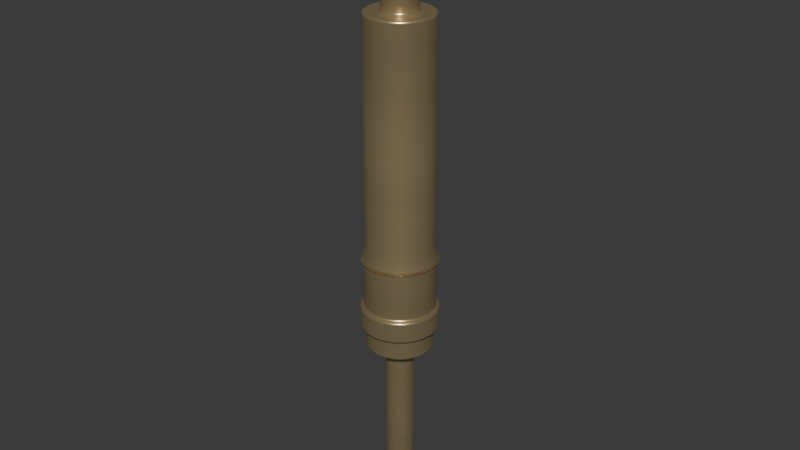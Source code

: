# Source: PogoPinHeader_1x1_Drill0_48mm.blend  (saved by Blender 4.1.24; exported with 4.5.12 LTS)
import bpy
from mathutils import Matrix  # noqa: F401  (used for matrix-valued properties, if any)

bpy.ops.wm.read_factory_settings(use_empty=True)
scene = bpy.context.scene
scene.name = 'Scene'

# ---- collections
col_collection = bpy.data.collections.new('Collection'); scene.collection.children.link(col_collection)

# ---- materials (node trees are filled in below, after node groups)
mat_metal_pins_gold = bpy.data.materials.new('metal_pins_gold')
mat_metal_pins_gold.use_transparent_shadow = False
mat_metal_pins_gold.preview_render_type = 'CUBE'

# ---- material node trees
mat_metal_pins_gold.use_nodes = True; mat_metal_pins_gold.node_tree.nodes.clear()
_N = mat_metal_pins_gold.node_tree.nodes; _L = mat_metal_pins_gold.node_tree.links
n0 = _N.new('ShaderNodeMapping'); n0.name = 'Mapping'; n0.location = (-1447, -91)
n0.inputs[3].default_value = (4.8, 1.2, 1.1)
n1 = _N.new('ShaderNodeBsdfPrincipled'); n1.name = 'Principled BSDF'; n1.location = (-560, 254)
n1.distribution = 'GGX'
n1.subsurface_method = 'BURLEY'
n1.inputs[1].default_value = 0.7818
n1.inputs[2].default_value = 0.2886
n1.inputs[3].default_value = 1.45
n1.inputs[13].default_value = 0.0
n1.inputs[27].default_value = (0.0, 0.0, 0.0, 1.0)
n1.inputs[28].default_value = 1.0
n2 = _N.new('ShaderNodeOutputMaterial'); n2.name = 'Material Output.002'; n2.location = (-205, 253)
n2.width = 213
n3 = _N.new('ShaderNodeTexNoise'); n3.name = 'Noise Texture.002'; n3.location = (-1228, -73)
n3.inputs[2].default_value = 0.1
n3.inputs[3].default_value = 7.0
n3.inputs[4].default_value = 0.6
n3.inputs[8].default_value = 0.4
n4 = _N.new('ShaderNodeTexCoord'); n4.name = 'Texture Coordinate'; n4.location = (-1636, -116)
n5 = _N.new('ShaderNodeMix'); n5.name = 'Mix.001'; n5.location = (-921, 45)
n5.data_type = 'RGBA'
n5.inputs[6].default_value = (1.0, 0.7849, 0.4141, 1.0)
n5.inputs[7].default_value = (0.1851, 0.1427, 0.0982, 1.0)
n6 = _N.new('ShaderNodeBump'); n6.name = 'Bump.001'; n6.location = (-1001, -227)
n6.inputs[0].default_value = 0.05
n6.inputs[1].default_value = 0.01
n6.inputs[2].default_value = 1.0
_L.new(n1.outputs[0], n2.inputs[0])
_L.new(n3.outputs[0], n6.inputs[3])
_L.new(n0.outputs[0], n3.inputs[0])
_L.new(n3.outputs[0], n5.inputs[0])
_L.new(n4.outputs[3], n0.inputs[0])
_L.new(n5.outputs[2], n1.inputs[0])
_L.new(n6.outputs[0], n1.inputs[5])
n2.is_active_output = True

# ---- world
world_world = bpy.data.worlds.new('World'); scene.world = world_world
world_world.use_nodes = True; world_world.node_tree.nodes.clear()
_N = world_world.node_tree.nodes; _L = world_world.node_tree.links
n0 = _N.new('ShaderNodeOutputWorld'); n0.name = 'World Output'; n0.location = (300, 300)
n1 = _N.new('ShaderNodeBackground'); n1.name = 'Background'; n1.location = (10, 300)
n1.inputs[0].default_value = (0.05088, 0.05088, 0.05088, 1.0)
_L.new(n1.outputs[0], n0.inputs[0])
n0.is_active_output = True
world_world.color = (0.05088, 0.05088, 0.05088)
world_world.use_sun_shadow = False
world_world.sun_shadow_jitter_overblur = 0.0

# ---- meshes
me_shape_9_indexedfaceset = bpy.data.meshes.new('SHAPE_9_IndexedFaceSet')
me_shape_9_indexedfaceset.from_pydata([(-0.9554, 0.07727, -0.02071), (-0.9554, 0.06928, -0.04), (-0.9554, -0.03471, -0.07208), (-0.9554, -0.04988, -0.06255), (-0.9554, -0.06255, -0.04988), (-0.9554, -0.07799, -0.0178), (-1.025, -0.04, 4.526e-08), (-1.033, -0.02071, 4.526e-08), (-1.035, 0.0, 4.526e-08), (-0.9761, 0.07727, 4.526e-08), (-0.9954, 0.06928, 4.526e-08), (-0.9686, -0.07493, -0.02472), (-0.9935, -0.06589, -0.02472), (-1.014, -0.04891, -0.02472), (-0.9776, -0.06082, -0.04702), (-1.027, -0.02602, -0.02472), (-0.997, -0.04958, -0.04702), (-0.9636, -0.04631, -0.06472), (-1.032, 0.0, -0.02472), (-1.011, -0.03236, -0.04702), (-0.9789, -0.04072, -0.06472), (-1.027, 0.02602, -0.02472), (-1.019, -0.01124, -0.04702), (-0.9915, -0.03023, -0.06472), (-0.9639, -0.02323, -0.07608), (-1.014, 0.04891, -0.02472), (-1.019, 0.01124, -0.04702), (-0.9996, -0.01608, -0.06472), (-0.9713, -0.01894, -0.07608), (-0.9935, 0.06589, -0.02472), (-1.011, 0.03236, -0.04702), (-1.002, 0.0, -0.06472), (-0.9768, -0.01236, -0.07608), (-0.9686, 0.07493, -0.02472), (-0.997, 0.04958, -0.04702), (-0.9996, 0.01608, -0.06472), (-0.9798, -0.004293, -0.07608), (-0.9776, 0.06082, -0.04702), (-0.9915, 0.03023, -0.06472), (-0.9798, 0.004293, -0.07608), (-0.9789, 0.04072, -0.06472), (-0.9768, 0.01236, -0.07608), (-0.9636, 0.04631, -0.06472), (-0.9713, 0.01894, -0.07608), (-0.9639, 0.02323, -0.07608), (-0.005433, -0.07727, 0.02071), (-0.005433, -0.02071, 0.07727), (-0.005433, 0.0, 0.08), (-0.005433, 0.06928, 0.04), (-0.005433, 0.07727, 0.02071), (-0.9554, 0.08, 4.526e-08), (-0.9554, 0.0, 0.08), (-0.9554, 0.05657, 0.05657), (-0.9554, -0.08, 4.526e-08), (-0.9554, -0.07208, 0.03471), (-0.9554, -0.06255, 0.04988), (-0.9554, -0.04988, 0.06255), (-0.9554, -0.0178, 0.07799), (0.1196, -0.1787, 0.04788), (0.1196, -0.1308, 0.1308), (0.1196, -0.04788, 0.1787), (0.1196, 0.0, 0.185), (0.1196, 0.04788, 0.1787), (0.1196, 0.1602, 0.0925), (-0.005433, 0.185, 4.526e-08), (-0.005433, -0.185, 4.526e-08), (-0.005433, -0.1602, 0.0925), (-0.005433, -0.0925, 0.1602), (-0.005433, 0.0, 0.185), (-0.005433, 0.0925, 0.1602), (-0.005433, 0.1602, 0.0925), (-0.005433, 0.1787, 0.04788), (0.2446, -0.05565, 0.2077), (0.1196, -0.152, 0.152), (0.1196, -0.1075, 0.1862), (0.1196, -0.05565, 0.2077), (0.1196, 0.0, 0.215), (0.1196, 0.05565, 0.2077), (0.1196, 0.152, 0.152), (0.5246, -0.1884, 0.05047), (0.5246, -0.1689, 0.0975), (0.5246, -0.1379, 0.1379), (0.5246, -0.0975, 0.1689), (0.5246, 0.05047, 0.1884), (0.5246, 0.0975, 0.1689), (0.5246, 0.1689, 0.0975), (0.2446, -0.195, 4.526e-08), (0.6085, -0.1787, 0.04788), (0.6085, -0.1602, 0.0925), (0.6085, -0.1308, 0.1308), (0.6085, -0.0925, 0.1602), (0.6085, -0.04788, 0.1787), (0.6085, 0.1602, 0.0925), (0.6085, 0.1787, 0.04788), (0.5246, -0.2004, 0.0537), (0.5246, -0.1467, 0.1467), (0.5246, -0.0537, 0.2004), (0.5246, 0.0, 0.2075), (0.5246, 0.0537, 0.2004), (0.5246, 0.1037, 0.1797), (0.5246, 0.1797, 0.1038), (1.855, -0.1787, 0.04788), (1.855, -0.1308, 0.1308), (1.855, -0.0925, 0.1602), (1.855, 0.0, 0.185), (1.855, 0.0925, 0.1602), (1.855, 0.1787, 0.04788), (1.855, 0.185, 4.526e-08), (0.6085, 0.0, 0.185), (0.6085, 0.04788, 0.1787), (0.6085, 0.0925, 0.1602), (0.6085, 0.1308, 0.1308), (2.369, 0.02472, 0.09225), (2.369, 0.04775, 0.08271), (2.369, 0.06753, 0.06753), (2.369, 0.09225, 0.02472), (1.855, 0.0955, 4.526e-08), (1.855, -0.09225, 0.02472), (1.855, -0.06753, 0.06753), (1.855, -0.02472, 0.09225), (1.855, 0.0, 0.0955), (1.855, 0.04775, 0.08271), (1.855, 0.06753, 0.06753), (2.369, -0.08604, 0.04144), (2.369, -0.07466, 0.05954), (2.369, -0.02125, 0.09311), (2.437, -0.06753, 4.526e-08), (2.417, -0.08271, 4.526e-08), (2.417, 0.08271, 4.526e-08), (2.369, 0.08271, 0.04775), (2.369, 0.0, 0.0955), (2.369, -0.09311, 0.02125), (2.369, -0.05954, 0.07466), (2.369, -0.04144, 0.08604), (2.385, -0.08945, 0.02951), (2.414, -0.07866, 0.02951), (2.439, -0.05838, 0.02951), (2.395, -0.0726, 0.05613), (2.454, -0.03106, 0.02951), (2.419, -0.05919, 0.05613), (2.379, -0.05528, 0.07726), (2.46, 0.0, 0.02951), (2.436, -0.03863, 0.05613), (2.397, -0.04861, 0.07726), (2.454, 0.03106, 0.02951), (2.445, -0.01342, 0.05613), (2.412, -0.03608, 0.07726), (2.379, -0.02773, 0.09083), (2.439, 0.05838, 0.02951), (2.445, 0.01342, 0.05613), (2.422, -0.0192, 0.07726), (2.388, -0.02261, 0.09083), (2.414, 0.07866, 0.02951), (2.436, 0.03863, 0.05613), (2.425, 0.0, 0.07726), (2.395, -0.01476, 0.09083), (2.385, 0.08945, 0.02951), (2.419, 0.05919, 0.05613), (2.422, 0.0192, 0.07726), (2.398, -0.005125, 0.09083), (2.395, 0.0726, 0.05613), (2.412, 0.03608, 0.07726), (2.398, 0.005125, 0.09083), (2.397, 0.04861, 0.07726), (2.395, 0.01476, 0.09083), (2.379, 0.05528, 0.07726), (2.388, 0.02261, 0.09083), (2.379, 0.02773, 0.09083), (-0.9761, -0.07727, 4.526e-08), (-0.9954, -0.06928, 4.526e-08), (-1.012, -0.05657, 4.526e-08), (-0.9554, -0.07799, 0.0178), (-0.9554, -0.03471, 0.07208), (-0.9554, 0.02071, 0.07727), (-0.9554, 0.04, 0.06928), (-0.9554, 0.06928, 0.04), (-0.9554, 0.07727, 0.02071), (-1.012, 0.05657, 4.526e-08), (-1.025, 0.04, 4.526e-08), (-1.033, 0.02071, 4.526e-08), (-0.9597, -0.02435, 0.07608), (-0.9678, -0.02141, 0.07608), (-0.9744, -0.01589, 0.07608), (-0.9715, -0.04419, 0.06472), (-0.9787, -0.008455, 0.07608), (-0.9857, -0.03602, 0.06472), (-0.9667, -0.06374, 0.04702), (-0.9802, 0.0, 0.07608), (-0.9962, -0.02351, 0.06472), (-0.9878, -0.05605, 0.04702), (-0.9787, 0.008455, 0.07608), (-1.002, -0.008165, 0.06472), (-1.005, -0.0416, 0.04702), (-0.9815, -0.0715, 0.02472), (-0.9744, 0.01589, 0.07608), (-1.002, 0.008165, 0.06472), (-1.016, -0.02214, 0.04702), (-1.004, -0.05828, 0.02472), (-0.9678, 0.02141, 0.07608), (-0.9962, 0.02351, 0.06472), (-1.02, 0.0, 0.04702), (-1.021, -0.03804, 0.02472), (-0.9597, 0.02435, 0.07608), (-0.9857, 0.03602, 0.06472), (-1.016, 0.02214, 0.04702), (-1.03, -0.01321, 0.02472), (-0.9715, 0.04419, 0.06472), (-1.005, 0.0416, 0.04702), (-1.03, 0.01321, 0.02472), (-0.9878, 0.05605, 0.04702), (-1.021, 0.03804, 0.02472), (-0.9667, 0.06374, 0.04702), (-1.004, 0.05828, 0.02472), (-0.9815, 0.0715, 0.02472), (2.465, 0.0, 4.526e-08), (2.461, 0.02472, 4.526e-08), (2.452, 0.04775, 4.526e-08), (2.437, 0.06753, 4.526e-08), (2.394, 0.09225, 4.526e-08), (2.369, 0.0955, 4.526e-08), (2.461, -0.02472, 4.526e-08), (2.452, -0.04775, 4.526e-08), (2.394, -0.09225, 4.526e-08), (2.369, 0.0, -0.0955), (2.369, -0.02125, -0.09311), (2.369, 0.09225, -0.02472), (2.369, 0.08271, -0.04775), (2.369, 0.04775, -0.08271), (2.369, 0.02472, -0.09225), (2.374, -0.02906, -0.09083), (2.384, -0.02556, -0.09083), (2.392, -0.01897, -0.09083), (2.388, -0.05275, -0.07726), (2.397, -0.01009, -0.09083), (2.405, -0.043, -0.07726), (2.382, -0.07609, -0.05613), (2.399, 0.0, -0.09083), (2.418, -0.02807, -0.07726), (2.408, -0.06691, -0.05613), (2.397, 0.01009, -0.09083), (2.424, -0.009747, -0.07726), (2.428, -0.04966, -0.05613), (2.4, -0.08535, -0.02951), (2.392, 0.01897, -0.09083), (2.424, 0.009747, -0.07726), (2.442, -0.02642, -0.05613), (2.427, -0.06958, -0.02951), (2.384, 0.02556, -0.09083), (2.418, 0.02807, -0.07726), (2.446, 0.0, -0.05613), (2.448, -0.04541, -0.02951), (2.374, 0.02906, -0.09083), (2.405, 0.043, -0.07726), (2.442, 0.02642, -0.05613), (2.459, -0.01577, -0.02951), (2.388, 0.05275, -0.07726), (2.428, 0.04966, -0.05613), (2.459, 0.01577, -0.02951), (2.408, 0.06691, -0.05613), (2.448, 0.04541, -0.02951), (2.382, 0.07609, -0.05613), (2.427, 0.06958, -0.02951), (2.4, 0.08535, -0.02951), (2.369, 0.06753, -0.06753), (2.369, -0.04144, -0.08604), (2.369, -0.05954, -0.07466), (2.369, -0.07466, -0.05954), (2.369, -0.08604, -0.04144), (2.369, -0.09311, -0.02125), (2.369, -0.0955, 4.526e-08), (1.855, -0.0955, 4.526e-08), (1.855, 0.08271, -0.04775), (1.855, -0.06753, -0.06753), (1.855, -0.08271, -0.04775), (1.855, 0.0925, -0.1602), (1.855, 0.04788, -0.1787), (1.855, 0.0, -0.185), (1.855, -0.04788, -0.1787), (1.855, -0.0925, -0.1602), (1.855, -0.1308, -0.1308), (1.855, -0.1602, -0.0925), (1.855, -0.185, 4.526e-08), (1.855, -0.1602, 0.0925), (1.855, -0.04788, 0.1787), (1.855, 0.04788, 0.1787), (1.855, 0.1308, 0.1308), (1.855, 0.1602, 0.0925), (1.855, 0.09225, -0.02472), (1.855, 0.06753, -0.06753), (1.855, 0.04775, -0.08271), (1.855, 0.02472, -0.09225), (1.855, 0.0, -0.0955), (1.855, -0.02472, -0.09225), (1.855, -0.04775, -0.08271), (1.855, -0.09225, -0.02472), (1.855, -0.08271, 0.04775), (1.855, -0.04775, 0.08271), (1.855, 0.02472, 0.09225), (1.855, 0.08271, 0.04775), (1.855, 0.09225, 0.02472), (1.855, 0.1787, -0.04788), (1.855, 0.1602, -0.0925), (1.855, 0.1308, -0.1308), (1.855, -0.1787, -0.04788), (0.6085, -0.185, 4.526e-08), (0.6085, 0.1787, -0.04788), (0.6085, 0.1308, -0.1308), (0.6085, -0.04788, -0.1787), (0.6085, -0.1308, -0.1308), (0.6085, 0.185, 4.526e-08), (0.6085, 0.1602, -0.0925), (0.6085, 0.0925, -0.1602), (0.6085, 0.04788, -0.1787), (0.6085, 0.0, -0.185), (0.6085, -0.0925, -0.1602), (0.6085, -0.1602, -0.0925), (0.6085, -0.1787, -0.04788), (0.5246, -0.2075, 4.526e-08), (0.5246, 0.1797, -0.1037), (0.5246, 0.1467, -0.1467), (0.5246, 0.1037, -0.1797), (0.5246, 0.0537, -0.2004), (0.5246, -0.0537, -0.2004), (0.5246, -0.1037, -0.1797), (0.5246, -0.1797, -0.1037), (0.5246, 0.2075, 4.526e-08), (0.5246, 0.2004, -0.0537), (0.5246, 0.0, -0.2075), (0.5246, -0.1467, -0.1467), (0.5246, -0.2004, -0.0537), (0.5246, -0.1797, 0.1038), (0.5246, -0.1037, 0.1797), (0.5246, 0.1467, 0.1467), (0.5246, 0.2004, 0.0537), (0.5246, 0.195, 4.526e-08), (0.5246, 0.1689, -0.0975), (0.5246, 0.1379, -0.1379), (0.5246, 0.0975, -0.1689), (0.5246, 0.05047, -0.1884), (0.5246, 0.0, -0.195), (0.5246, -0.0975, -0.1689), (0.5246, -0.1689, -0.0975), (0.5246, -0.195, 4.526e-08), (0.5246, -0.05047, 0.1884), (0.5246, 0.0, 0.195), (0.5246, 0.1379, 0.1379), (0.5246, 0.1884, 0.05047), (0.2446, 0.195, 4.526e-08), (0.5246, 0.1884, -0.05047), (0.5246, -0.05047, -0.1884), (0.5246, -0.1379, -0.1379), (0.5246, -0.1884, -0.05047), (0.2446, 0.1884, -0.05047), (0.2446, 0.1689, -0.0975), (0.2446, 0.1379, -0.1379), (0.2446, 0.05047, -0.1884), (0.2446, -0.0975, -0.1689), (0.2446, -0.1884, -0.05047), (0.2446, 0.215, 4.526e-08), (0.2446, 0.2077, -0.05565), (0.2446, 0.152, -0.152), (0.2446, 0.05565, -0.2077), (0.2446, -0.1075, -0.1862), (0.2446, -0.152, -0.152), (0.2446, -0.215, 4.526e-08), (0.2446, -0.2077, 0.05565), (0.2446, -0.1862, 0.1075), (0.2446, -0.152, 0.152), (0.2446, -0.1075, 0.1862), (0.2446, 0.0, 0.215), (0.2446, 0.05565, 0.2077), (0.2446, 0.1075, 0.1862), (0.2446, 0.152, 0.152), (0.2446, 0.1862, 0.1075), (0.2446, 0.2077, 0.05565), (0.2446, 0.0975, -0.1689), (0.2446, 0.0, -0.195), (0.2446, -0.05047, -0.1884), (0.2446, -0.1379, -0.1379), (0.2446, -0.1689, -0.0975), (0.2446, -0.1884, 0.05047), (0.2446, -0.1689, 0.0975), (0.2446, -0.1379, 0.1379), (0.2446, -0.0975, 0.1689), (0.2446, -0.05047, 0.1884), (0.2446, 0.0, 0.195), (0.2446, 0.05047, 0.1884), (0.2446, 0.0975, 0.1689), (0.2446, 0.1379, 0.1379), (0.2446, 0.1689, 0.0975), (0.2446, 0.1884, 0.05047), (0.1196, 0.215, 4.526e-08), (0.2446, 0.1862, -0.1075), (0.2446, 0.1075, -0.1862), (0.2446, 0.0, -0.215), (0.2446, -0.05565, -0.2077), (0.2446, -0.1862, -0.1075), (0.2446, -0.2077, -0.05565), (0.1196, -0.215, 4.526e-08), (0.1196, 0.2077, -0.05565), (0.1196, 0.152, -0.152), (0.1196, 0.05565, -0.2077), (0.1196, -0.1075, -0.1862), (0.1196, -0.152, -0.152), (0.1196, 0.1862, -0.1075), (0.1196, 0.1075, -0.1862), (0.1196, 0.0, -0.215), (0.1196, -0.05565, -0.2077), (0.1196, -0.1862, -0.1075), (0.1196, -0.2077, -0.05565), (0.1196, -0.2077, 0.05565), (0.1196, -0.1862, 0.1075), (0.1196, 0.1075, 0.1862), (0.1196, 0.1862, 0.1075), (0.1196, 0.2077, 0.05565), (0.1196, 0.185, 4.526e-08), (0.1196, 0.1787, -0.04788), (0.1196, 0.1602, -0.0925), (0.1196, 0.0925, -0.1602), (0.1196, -0.0925, -0.1602), (0.1196, -0.1308, -0.1308), (0.1196, -0.1602, 0.0925), (0.1196, -0.0925, 0.1602), (0.1196, 0.0925, 0.1602), (0.1196, 0.1308, 0.1308), (0.1196, 0.1787, 0.04788), (0.1196, 0.1308, -0.1308), (0.1196, 0.04788, -0.1787), (0.1196, 0.0, -0.185), (0.1196, -0.04788, -0.1787), (0.1196, -0.1602, -0.0925), (0.1196, -0.1787, -0.04788), (0.1196, -0.185, 4.526e-08), (-0.005433, 0.1787, -0.04788), (-0.005433, 0.1602, -0.0925), (-0.005433, 0.1308, -0.1308), (-0.005433, 0.04788, -0.1787), (-0.005433, -0.04788, -0.1787), (-0.005433, -0.0925, -0.1602), (-0.005433, -0.1308, -0.1308), (-0.005433, 0.0925, -0.1602), (-0.005433, 0.0, -0.185), (-0.005433, -0.1602, -0.0925), (-0.005433, -0.1787, -0.04788), (-0.005433, -0.1787, 0.04788), (-0.005433, -0.1308, 0.1308), (-0.005433, -0.04788, 0.1787), (-0.005433, 0.04788, 0.1787), (-0.005433, 0.1308, 0.1308), (-0.005433, 0.08, 4.526e-08), (-0.005433, 0.06928, -0.04), (-0.005433, 0.04, -0.06928), (-0.005433, 0.02071, -0.07727), (-0.005433, -0.06928, 0.04), (-0.005433, -0.05657, 0.05657), (-0.005433, -0.04, 0.06928), (-0.005433, 0.02071, 0.07727), (-0.005433, 0.04, 0.06928), (-0.005433, 0.05657, 0.05657), (-0.005433, 0.07727, -0.02071), (-0.005433, 0.05657, -0.05657), (-0.005433, 0.0, -0.08), (-0.005433, -0.02071, -0.07727), (-0.005433, -0.04, -0.06928), (-0.005433, -0.05657, -0.05657), (-0.005433, -0.06928, -0.04), (-0.005433, -0.07727, -0.02071), (-0.005433, -0.08, 4.526e-08), (-0.9554, 0.0, -0.08), (-0.9554, -0.0178, -0.07799), (-0.9554, -0.07208, -0.03471), (-0.9554, 0.05657, -0.05657), (-0.9554, 0.04, -0.06928), (-0.9554, 0.02071, -0.07727)], [], [(5, 53, 168), (0, 9, 50), (11, 470, 5), (11, 5, 168), (12, 168, 169), (12, 169, 170), (12, 11, 168), (13, 170, 6), (13, 12, 170), (14, 4, 470), (14, 11, 12), (14, 470, 11), (15, 6, 7), (15, 13, 6), (16, 12, 13), (16, 14, 12), (17, 2, 3), (17, 3, 4), (17, 4, 14), (18, 7, 8), (18, 8, 179), (18, 15, 7), (19, 16, 13), (19, 13, 15), (20, 14, 16), (20, 17, 14), (21, 179, 178), (21, 18, 179), (22, 15, 18), (22, 19, 15), (23, 16, 19), (23, 20, 16), (24, 468, 469), (24, 469, 2), (24, 17, 20), (24, 2, 17), (25, 178, 177), (25, 21, 178), (26, 22, 18), (26, 18, 21), (27, 19, 22), (27, 23, 19), (28, 468, 24), (28, 20, 23), (28, 24, 20), (29, 10, 9), (29, 177, 10), (29, 25, 177), (30, 21, 25), (30, 26, 21), (31, 22, 26), (31, 27, 22), (32, 28, 23), (32, 468, 28), (32, 23, 27), (33, 0, 1), (33, 29, 9), (33, 9, 0), (34, 25, 29), (34, 30, 25), (35, 26, 30), (35, 31, 26), (36, 468, 32), (36, 32, 27), (36, 27, 31), (37, 1, 471), (37, 33, 1), (37, 29, 33), (37, 34, 29), (38, 30, 34), (38, 35, 30), (39, 468, 36), (39, 31, 35), (39, 36, 31), (40, 38, 34), (40, 34, 37), (41, 468, 39), (41, 35, 38), (41, 39, 35), (42, 471, 472), (42, 40, 37), (42, 37, 471), (43, 468, 41), (43, 38, 40), (43, 41, 38), (44, 472, 473), (44, 473, 468), (44, 468, 43), (44, 42, 472), (44, 40, 42), (44, 43, 40), (171, 467, 45), (171, 53, 467), (54, 45, 453), (54, 171, 45), (55, 453, 454), (55, 54, 453), (56, 454, 455), (56, 55, 454), (172, 455, 46), (172, 56, 455), (57, 46, 47), (57, 172, 46), (51, 57, 47), (173, 47, 456), (173, 456, 457), (173, 51, 47), (174, 457, 458), (174, 173, 457), (52, 174, 458), (175, 458, 48), (175, 52, 458), (176, 48, 49), (176, 175, 48), (50, 49, 449), (50, 176, 49), (444, 432, 58), (444, 65, 432), (66, 58, 421), (66, 444, 58), (445, 421, 59), (445, 66, 421), (67, 59, 422), (67, 445, 59), (446, 422, 60), (446, 67, 422), (68, 60, 61), (68, 61, 62), (68, 446, 60), (447, 68, 62), (69, 62, 423), (69, 447, 62), (448, 423, 424), (448, 69, 423), (70, 424, 63), (70, 448, 424), (71, 63, 425), (71, 70, 63), (64, 425, 415), (64, 71, 425), (410, 364, 365), (410, 398, 364), (411, 365, 366), (411, 410, 365), (73, 366, 367), (73, 411, 366), (74, 367, 368), (74, 73, 367), (75, 368, 72), (75, 74, 368), (76, 72, 369), (76, 75, 72), (77, 369, 370), (77, 76, 369), (412, 370, 371), (412, 77, 370), (78, 371, 372), (78, 412, 371), (413, 372, 373), (413, 78, 372), (414, 373, 374), (414, 413, 373), (391, 374, 358), (391, 414, 374), (380, 342, 79), (380, 86, 342), (381, 79, 80), (381, 380, 79), (382, 80, 81), (382, 381, 80), (383, 81, 82), (383, 382, 81), (384, 82, 343), (384, 383, 82), (385, 343, 344), (385, 384, 343), (386, 344, 83), (386, 385, 344), (387, 83, 84), (387, 84, 345), (387, 386, 83), (388, 387, 345), (389, 345, 85), (389, 388, 345), (390, 85, 346), (390, 389, 85), (347, 346, 334), (347, 390, 346), (94, 304, 87), (94, 317, 304), (330, 87, 88), (330, 94, 87), (95, 88, 89), (95, 330, 88), (331, 89, 90), (331, 95, 89), (96, 90, 91), (96, 331, 90), (97, 91, 108), (97, 96, 91), (98, 108, 109), (98, 97, 108), (99, 109, 110), (99, 98, 109), (332, 110, 111), (332, 99, 110), (100, 111, 92), (100, 92, 93), (100, 332, 111), (333, 100, 93), (325, 93, 309), (325, 333, 93), (87, 281, 101), (87, 304, 281), (88, 101, 282), (88, 87, 101), (89, 282, 102), (89, 102, 103), (89, 88, 282), (90, 89, 103), (91, 103, 283), (91, 90, 103), (108, 283, 104), (108, 104, 284), (108, 91, 283), (109, 108, 284), (110, 284, 105), (110, 109, 284), (111, 105, 285), (111, 110, 105), (92, 285, 286), (92, 111, 285), (93, 286, 106), (93, 92, 286), (309, 106, 107), (309, 93, 106), (270, 269, 131), (117, 131, 123), (117, 270, 131), (295, 123, 124), (295, 117, 123), (118, 124, 132), (118, 295, 124), (296, 132, 133), (296, 118, 132), (119, 133, 125), (119, 296, 133), (120, 125, 130), (120, 119, 125), (297, 130, 112), (297, 120, 130), (121, 112, 113), (121, 297, 112), (122, 113, 114), (122, 121, 113), (298, 114, 129), (298, 122, 114), (299, 129, 115), (299, 298, 129), (116, 115, 219), (116, 299, 115), (131, 269, 222), (115, 218, 219), (134, 123, 131), (134, 131, 222), (135, 127, 126), (135, 222, 127), (135, 134, 222), (136, 126, 221), (136, 135, 126), (137, 124, 123), (137, 123, 134), (137, 134, 135), (138, 221, 220), (138, 136, 221), (139, 137, 135), (139, 135, 136), (140, 132, 124), (140, 133, 132), (140, 124, 137), (141, 220, 214), (141, 214, 215), (141, 138, 220), (142, 139, 136), (142, 136, 138), (143, 140, 137), (143, 137, 139), (144, 215, 216), (144, 141, 215), (145, 142, 138), (145, 138, 141), (146, 143, 139), (146, 139, 142), (147, 125, 133), (147, 130, 125), (147, 140, 143), (147, 133, 140), (148, 216, 217), (148, 144, 216), (149, 141, 144), (149, 145, 141), (150, 146, 142), (150, 142, 145), (151, 130, 147), (151, 143, 146), (151, 147, 143), (152, 217, 128), (152, 128, 218), (152, 148, 217), (153, 149, 144), (153, 144, 148), (154, 145, 149), (154, 150, 145), (155, 151, 146), (155, 146, 150), (155, 130, 151), (156, 115, 129), (156, 218, 115), (156, 152, 218), (157, 153, 148), (157, 148, 152), (158, 149, 153), (158, 154, 149), (159, 130, 155), (159, 155, 150), (159, 150, 154), (160, 156, 129), (160, 129, 114), (160, 152, 156), (160, 157, 152), (161, 158, 153), (161, 153, 157), (162, 130, 159), (162, 154, 158), (162, 159, 154), (163, 157, 160), (163, 161, 157), (164, 130, 162), (164, 162, 158), (164, 158, 161), (165, 114, 113), (165, 163, 160), (165, 160, 114), (166, 161, 163), (166, 164, 161), (166, 130, 164), (167, 112, 130), (167, 113, 112), (167, 130, 166), (167, 165, 113), (167, 163, 165), (167, 166, 163), (168, 53, 171), (50, 9, 176), (180, 172, 57), (180, 57, 51), (181, 180, 51), (182, 181, 51), (183, 56, 172), (183, 172, 180), (183, 180, 181), (184, 182, 51), (185, 183, 181), (185, 181, 182), (186, 54, 55), (186, 55, 56), (186, 56, 183), (187, 184, 51), (188, 185, 182), (188, 182, 184), (189, 183, 185), (189, 186, 183), (190, 187, 51), (191, 188, 184), (191, 184, 187), (192, 185, 188), (192, 189, 185), (193, 169, 168), (193, 171, 54), (193, 54, 186), (193, 168, 171), (193, 186, 189), (194, 190, 51), (195, 187, 190), (195, 191, 187), (196, 188, 191), (196, 192, 188), (197, 170, 169), (197, 169, 193), (197, 189, 192), (197, 193, 189), (198, 194, 51), (199, 190, 194), (199, 195, 190), (200, 191, 195), (200, 196, 191), (201, 197, 192), (201, 6, 170), (201, 7, 6), (201, 170, 197), (201, 192, 196), (202, 51, 173), (202, 173, 174), (202, 198, 51), (203, 194, 198), (203, 199, 194), (204, 195, 199), (204, 200, 195), (205, 8, 7), (205, 196, 200), (205, 201, 196), (205, 7, 201), (206, 202, 174), (206, 198, 202), (206, 174, 52), (206, 203, 198), (207, 204, 199), (207, 199, 203), (208, 8, 205), (208, 200, 204), (208, 179, 8), (208, 205, 200), (209, 207, 203), (209, 203, 206), (210, 208, 204), (210, 177, 178), (210, 178, 179), (210, 179, 208), (210, 204, 207), (211, 52, 175), (211, 206, 52), (211, 209, 206), (212, 207, 209), (212, 10, 177), (212, 210, 207), (212, 177, 210), (213, 211, 175), (213, 175, 176), (213, 9, 10), (213, 209, 211), (213, 10, 212), (213, 212, 209), (213, 176, 9), (222, 269, 268), (219, 218, 225), (229, 224, 223), (229, 264, 224), (230, 229, 223), (231, 230, 223), (232, 265, 264), (232, 229, 230), (232, 264, 229), (233, 231, 223), (234, 230, 231), (234, 232, 230), (235, 266, 265), (235, 267, 266), (235, 265, 232), (236, 233, 223), (237, 234, 231), (237, 231, 233), (238, 235, 232), (238, 232, 234), (239, 236, 223), (240, 233, 236), (240, 237, 233), (241, 238, 234), (241, 234, 237), (242, 127, 222), (242, 268, 267), (242, 267, 235), (242, 222, 268), (242, 235, 238), (243, 239, 223), (244, 236, 239), (244, 240, 236), (245, 237, 240), (245, 241, 237), (246, 126, 127), (246, 238, 241), (246, 127, 242), (246, 242, 238), (247, 243, 223), (248, 239, 243), (248, 244, 239), (249, 240, 244), (249, 245, 240), (250, 246, 241), (250, 220, 221), (250, 221, 126), (250, 126, 246), (250, 241, 245), (251, 247, 223), (251, 228, 227), (251, 223, 228), (252, 243, 247), (252, 248, 243), (253, 244, 248), (253, 249, 244), (254, 214, 220), (254, 245, 249), (254, 250, 245), (254, 220, 250), (255, 251, 227), (255, 227, 263), (255, 247, 251), (255, 252, 247), (256, 248, 252), (256, 253, 248), (257, 215, 214), (257, 214, 254), (257, 254, 249), (257, 249, 253), (258, 256, 252), (258, 252, 255), (259, 216, 215), (259, 217, 216), (259, 215, 257), (259, 253, 256), (259, 257, 253), (260, 263, 226), (260, 258, 255), (260, 255, 263), (261, 128, 217), (261, 217, 259), (261, 259, 256), (261, 256, 258), (262, 218, 128), (262, 226, 225), (262, 260, 226), (262, 128, 261), (262, 258, 260), (262, 261, 258), (262, 225, 218), (116, 219, 225), (287, 225, 226), (287, 116, 225), (271, 226, 263), (271, 287, 226), (288, 263, 227), (288, 271, 263), (289, 227, 228), (289, 288, 227), (290, 228, 223), (290, 289, 228), (291, 223, 224), (291, 290, 223), (292, 224, 264), (292, 291, 224), (293, 264, 265), (293, 292, 264), (272, 265, 266), (272, 293, 265), (273, 266, 267), (273, 272, 266), (294, 267, 268), (294, 273, 267), (270, 268, 269), (270, 294, 268), (271, 302, 301), (271, 288, 302), (289, 274, 302), (289, 302, 288), (287, 301, 300), (287, 271, 301), (290, 275, 274), (290, 274, 289), (116, 300, 107), (116, 287, 300), (291, 276, 275), (291, 275, 290), (292, 277, 276), (292, 276, 291), (299, 107, 106), (299, 116, 107), (293, 278, 277), (293, 277, 292), (298, 106, 286), (298, 299, 106), (272, 279, 278), (272, 278, 293), (122, 286, 285), (122, 298, 286), (280, 272, 273), (280, 279, 272), (105, 297, 121), (105, 121, 122), (105, 122, 285), (303, 280, 273), (303, 273, 294), (284, 297, 105), (104, 297, 284), (104, 120, 297), (281, 303, 294), (281, 294, 270), (283, 120, 104), (283, 119, 120), (101, 281, 270), (101, 270, 117), (101, 117, 295), (103, 119, 283), (103, 296, 119), (282, 101, 295), (102, 295, 118), (102, 118, 296), (102, 296, 103), (102, 282, 295), (305, 309, 107), (305, 107, 300), (310, 300, 301), (310, 305, 300), (306, 301, 302), (306, 302, 274), (306, 310, 301), (311, 306, 274), (312, 274, 275), (312, 311, 274), (313, 275, 276), (313, 276, 277), (313, 312, 275), (307, 313, 277), (314, 277, 278), (314, 307, 277), (308, 278, 279), (308, 279, 280), (308, 314, 278), (315, 308, 280), (316, 280, 303), (316, 315, 280), (304, 303, 281), (304, 316, 303), (326, 325, 309), (326, 309, 305), (318, 305, 310), (318, 326, 305), (319, 310, 306), (319, 318, 310), (320, 306, 311), (320, 319, 306), (321, 311, 312), (321, 320, 311), (327, 312, 313), (327, 321, 312), (322, 313, 307), (322, 327, 313), (323, 307, 314), (323, 322, 307), (328, 314, 308), (328, 308, 315), (328, 323, 314), (324, 328, 315), (329, 315, 316), (329, 324, 315), (317, 316, 304), (317, 329, 316), (341, 328, 324), (341, 350, 328), (340, 323, 328), (340, 328, 350), (351, 324, 329), (351, 341, 324), (349, 322, 323), (349, 323, 340), (342, 329, 317), (342, 351, 329), (339, 327, 322), (339, 322, 349), (338, 321, 327), (338, 327, 339), (79, 317, 94), (79, 342, 317), (337, 320, 321), (337, 321, 338), (80, 94, 330), (80, 79, 94), (336, 320, 337), (319, 320, 336), (81, 330, 95), (81, 80, 330), (331, 81, 95), (331, 82, 81), (318, 319, 336), (318, 336, 335), (96, 82, 331), (96, 343, 82), (326, 318, 335), (326, 335, 348), (334, 326, 348), (97, 343, 96), (97, 344, 343), (325, 326, 334), (98, 344, 97), (98, 83, 344), (333, 334, 346), (333, 325, 334), (84, 83, 98), (99, 84, 98), (99, 345, 84), (100, 333, 346), (100, 346, 85), (332, 345, 99), (332, 100, 85), (332, 85, 345), (352, 347, 334), (352, 334, 348), (353, 348, 335), (353, 352, 348), (354, 335, 336), (354, 353, 335), (375, 336, 337), (375, 354, 336), (355, 337, 338), (355, 375, 337), (376, 338, 339), (376, 355, 338), (377, 339, 349), (377, 349, 340), (377, 376, 339), (356, 377, 340), (378, 340, 350), (378, 356, 340), (379, 350, 341), (379, 341, 351), (379, 378, 350), (357, 379, 351), (86, 351, 342), (86, 357, 351), (353, 360, 392), (353, 354, 360), (375, 393, 360), (375, 360, 354), (352, 392, 359), (352, 353, 392), (355, 361, 393), (355, 393, 375), (376, 394, 361), (376, 361, 355), (347, 359, 358), (347, 352, 359), (377, 395, 394), (377, 394, 376), (390, 358, 374), (390, 347, 358), (356, 362, 395), (356, 395, 377), (389, 374, 373), (389, 390, 374), (378, 362, 356), (363, 362, 378), (388, 373, 372), (388, 389, 373), (396, 363, 378), (396, 378, 379), (371, 387, 388), (371, 388, 372), (397, 379, 357), (397, 396, 379), (370, 387, 371), (370, 386, 387), (385, 386, 370), (364, 397, 357), (364, 357, 86), (369, 385, 370), (365, 364, 86), (365, 86, 380), (72, 385, 369), (72, 384, 385), (381, 365, 380), (368, 384, 72), (368, 383, 384), (366, 365, 381), (367, 381, 382), (367, 382, 383), (367, 383, 368), (367, 366, 381), (399, 391, 358), (399, 358, 359), (404, 359, 392), (404, 399, 359), (400, 392, 360), (400, 404, 392), (405, 360, 393), (405, 400, 360), (401, 393, 361), (401, 405, 393), (406, 361, 394), (406, 401, 361), (407, 394, 395), (407, 406, 394), (402, 395, 362), (402, 407, 395), (403, 362, 363), (403, 402, 362), (408, 363, 396), (408, 403, 363), (409, 396, 397), (409, 408, 396), (398, 397, 364), (398, 409, 397), (430, 403, 408), (430, 420, 403), (419, 402, 403), (419, 403, 420), (431, 408, 409), (431, 430, 408), (429, 407, 402), (429, 402, 419), (432, 409, 398), (432, 431, 409), (428, 406, 407), (428, 407, 429), (427, 401, 406), (427, 406, 428), (58, 398, 410), (58, 432, 398), (418, 405, 401), (418, 401, 427), (421, 410, 411), (421, 58, 410), (426, 400, 405), (426, 405, 418), (59, 411, 73), (59, 421, 411), (417, 400, 426), (404, 400, 417), (74, 422, 59), (74, 59, 73), (399, 404, 417), (399, 417, 416), (75, 422, 74), (75, 60, 422), (61, 60, 75), (76, 61, 75), (391, 399, 416), (391, 416, 415), (77, 61, 76), (77, 62, 61), (414, 425, 63), (414, 415, 425), (414, 391, 415), (412, 62, 77), (412, 423, 62), (412, 424, 423), (413, 414, 63), (78, 424, 412), (78, 413, 63), (78, 63, 424), (433, 64, 415), (433, 415, 416), (434, 416, 417), (434, 433, 416), (435, 417, 426), (435, 434, 417), (440, 426, 418), (440, 435, 426), (436, 418, 427), (436, 440, 418), (441, 427, 428), (441, 436, 427), (437, 428, 429), (437, 441, 428), (438, 429, 419), (438, 437, 429), (439, 419, 420), (439, 438, 419), (442, 420, 430), (442, 439, 420), (443, 430, 431), (443, 442, 430), (65, 431, 432), (65, 443, 431), (465, 439, 442), (465, 464, 439), (463, 438, 439), (463, 439, 464), (466, 442, 443), (466, 465, 442), (462, 437, 438), (462, 438, 463), (467, 443, 65), (467, 466, 443), (461, 441, 437), (461, 437, 462), (45, 65, 444), (45, 467, 65), (452, 436, 441), (452, 441, 461), (453, 444, 66), (453, 45, 444), (451, 440, 436), (451, 436, 452), (454, 66, 445), (454, 453, 66), (460, 435, 440), (460, 440, 451), (67, 455, 454), (67, 46, 455), (67, 454, 445), (434, 460, 450), (434, 435, 460), (446, 46, 67), (433, 434, 450), (433, 459, 449), (433, 450, 459), (68, 46, 446), (68, 47, 46), (64, 433, 449), (447, 47, 68), (447, 456, 47), (71, 64, 449), (71, 449, 49), (69, 456, 447), (69, 457, 456), (70, 71, 49), (70, 49, 48), (448, 457, 69), (448, 458, 457), (448, 70, 48), (448, 48, 458), (0, 50, 449), (0, 449, 459), (1, 459, 450), (1, 0, 459), (471, 450, 460), (471, 1, 450), (472, 460, 451), (472, 471, 460), (473, 451, 452), (473, 472, 451), (468, 452, 461), (468, 473, 452), (469, 461, 462), (469, 468, 461), (2, 462, 463), (2, 469, 462), (3, 463, 464), (3, 2, 463), (4, 464, 465), (4, 3, 464), (470, 465, 466), (470, 4, 465), (5, 466, 467), (5, 470, 466), (53, 5, 467)])
me_shape_9_indexedfaceset.polygons.foreach_set('use_smooth', [True] * 944)
_k = set([(45, 453), (45, 467), (46, 47), (46, 455), (47, 456), (48, 49), (48, 458), (49, 449), (58, 421), (58, 432), (59, 421), (59, 422), (60, 61), (60, 422), (61, 62), (62, 423), (63, 424), (63, 425), (64, 71), (64, 433), (65, 443), (65, 444), (66, 444), (66, 445), (67, 445), (67, 446), (68, 446), (68, 447), (69, 447), (69, 448), (70, 71), (70, 448), (72, 368), (72, 369), (73, 74), (73, 411), (74, 75), (75, 76), (76, 77), (77, 412), (78, 412), (78, 413), (79, 80), (79, 342), (80, 81), (81, 82), (82, 343), (83, 84), (83, 344), (84, 345), (85, 345), (85, 346), (86, 357), (86, 380), (94, 317), (94, 330), (95, 330), (95, 331), (96, 97), (96, 331), (97, 98), (98, 99), (99, 332), (100, 332), (100, 333), (101, 281), (101, 282), (102, 103), (102, 282), (103, 283), (104, 283), (104, 284), (105, 284), (105, 285), (106, 107), (106, 286), (107, 300), (116, 287), (116, 299), (117, 270), (117, 295), (118, 295), (118, 296), (119, 120), (119, 296), (120, 297), (121, 122), (121, 297), (122, 298), (270, 294), (271, 287), (271, 288), (272, 273), (272, 293), (273, 294), (274, 275), (274, 302), (275, 276), (276, 277), (277, 278), (278, 279), (279, 280), (280, 303), (281, 303), (285, 286), (288, 289), (289, 290), (290, 291), (291, 292), (292, 293), (298, 299), (300, 301), (301, 302), (317, 329), (318, 319), (318, 326), (319, 320), (320, 321), (321, 327), (322, 323), (322, 327), (323, 328), (324, 328), (324, 329), (325, 326), (325, 333), (334, 346), (334, 348), (335, 336), (335, 348), (336, 337), (337, 338), (338, 339), (339, 349), (340, 349), (340, 350), (341, 350), (341, 351), (342, 351), (343, 344), (347, 352), (347, 390), (352, 353), (353, 354), (354, 375), (355, 375), (355, 376), (356, 377), (356, 378), (357, 379), (358, 359), (358, 374), (359, 392), (360, 392), (360, 393), (361, 393), (361, 394), (362, 363), (362, 395), (363, 396), (364, 365), (364, 397), (365, 366), (366, 367), (367, 368), (369, 370), (370, 371), (371, 372), (372, 373), (373, 374), (376, 377), (378, 379), (380, 381), (381, 382), (382, 383), (383, 384), (384, 385), (385, 386), (386, 387), (387, 388), (388, 389), (389, 390), (391, 399), (391, 414), (394, 395), (396, 397), (398, 409), (398, 410), (399, 404), (400, 404), (400, 405), (401, 405), (401, 406), (402, 403), (402, 407), (403, 408), (406, 407), (408, 409), (410, 411), (413, 414), (415, 416), (415, 425), (416, 417), (417, 426), (418, 426), (418, 427), (419, 420), (419, 429), (420, 430), (423, 424), (427, 428), (428, 429), (430, 431), (431, 432), (433, 434), (434, 435), (435, 440), (436, 440), (436, 441), (437, 438), (437, 441), (438, 439), (439, 442), (442, 443), (449, 459), (450, 459), (450, 460), (451, 452), (451, 460), (452, 461), (453, 454), (454, 455), (456, 457), (457, 458), (461, 462), (462, 463), (463, 464), (464, 465), (465, 466), (466, 467)])
me_shape_9_indexedfaceset.attributes.new('sharp_edge', 'BOOLEAN', 'EDGE').data.foreach_set('value', [ (min(e.vertices), max(e.vertices)) in _k for e in me_shape_9_indexedfaceset.edges])
_uv = me_shape_9_indexedfaceset.uv_layers.new(name='UVMap')
_uv.uv.foreach_set('vector', [0.01254, 1.0, 0.0, 1.0, 0.01704, 0.7412, 0.983, 1.0, 0.983, 0.7412, 1.0, 1.0, 0.0317, 0.8349, 0.04952, 1.0, 0.01254, 1.0, 0.0317, 0.8349, 0.01254, 1.0, 0.01704, 0.7412, 0.08818, 0.5245, 0.01704, 0.7412, 0.06699, 0.5, 0.08818, 0.5245, 0.06699, 0.5, 0.1464, 0.2929, 0.08818, 0.5245, 0.0317, 0.8349, 0.01704, 0.7412, 0.1943, 0.2714, 0.1464, 0.2929, 0.25, 0.134, 0.1943, 0.2714, 0.08818, 0.5245, 0.1464, 0.2929, 0.1199, 0.7233, 0.1091, 1.0, 0.04952, 1.0, 0.1199, 0.7233, 0.0317, 0.8349, 0.08818, 0.5245, 0.1199, 0.7233, 0.04952, 1.0, 0.0317, 0.8349, 0.3374, 0.1063, 0.25, 0.134, 0.3706, 0.03407, 0.3374, 0.1063, 0.1943, 0.2714, 0.25, 0.134, 0.1901, 0.48, 0.08818, 0.5245, 0.1943, 0.2714, 0.1901, 0.48, 0.1199, 0.7233, 0.08818, 0.5245, 0.2106, 0.8979, 0.2831, 1.0, 0.1883, 1.0, 0.2106, 0.8979, 0.1883, 1.0, 0.1091, 1.0, 0.2106, 0.8979, 0.1091, 1.0, 0.1199, 0.7233, 0.5, 0.04894, 0.3706, 0.03407, 0.5, 0.0, 0.5, 0.04894, 0.5, 0.0, 0.6294, 0.03407, 0.5, 0.04894, 0.3374, 0.1063, 0.3706, 0.03407, 0.2977, 0.2994, 0.1901, 0.48, 0.1943, 0.2714, 0.2977, 0.2994, 0.1943, 0.2714, 0.3374, 0.1063, 0.2455, 0.7061, 0.1199, 0.7233, 0.1901, 0.48, 0.2455, 0.7061, 0.2106, 0.8979, 0.1199, 0.7233, 0.6626, 0.1063, 0.6294, 0.03407, 0.75, 0.134, 0.6626, 0.1063, 0.5, 0.04894, 0.6294, 0.03407, 0.4298, 0.2033, 0.3374, 0.1063, 0.5, 0.04894, 0.4298, 0.2033, 0.2977, 0.2994, 0.3374, 0.1063, 0.3111, 0.5497, 0.1901, 0.48, 0.2977, 0.2994, 0.3111, 0.5497, 0.2455, 0.7061, 0.1901, 0.48, 0.3548, 0.8943, 0.5, 1.0, 0.3887, 1.0, 0.3548, 0.8943, 0.3887, 1.0, 0.2831, 1.0, 0.3548, 0.8943, 0.2106, 0.8979, 0.2455, 0.7061, 0.3548, 0.8943, 0.2831, 1.0, 0.2106, 0.8979, 0.8057, 0.2714, 0.75, 0.134, 0.8536, 0.2929, 0.8057, 0.2714, 0.6626, 0.1063, 0.75, 0.134, 0.5702, 0.2033, 0.4298, 0.2033, 0.5, 0.04894, 0.5702, 0.2033, 0.5, 0.04894, 0.6626, 0.1063, 0.3995, 0.4477, 0.2977, 0.2994, 0.4298, 0.2033, 0.3995, 0.4477, 0.3111, 0.5497, 0.2977, 0.2994, 0.3816, 0.8014, 0.5, 1.0, 0.3548, 0.8943, 0.3816, 0.8014, 0.2455, 0.7061, 0.3111, 0.5497, 0.3816, 0.8014, 0.3548, 0.8943, 0.2455, 0.7061, 0.9118, 0.5245, 0.933, 0.5, 0.983, 0.7412, 0.9118, 0.5245, 0.8536, 0.2929, 0.933, 0.5, 0.9118, 0.5245, 0.8057, 0.2714, 0.8536, 0.2929, 0.7023, 0.2994, 0.6626, 0.1063, 0.8057, 0.2714, 0.7023, 0.2994, 0.5702, 0.2033, 0.6626, 0.1063, 0.5, 0.4122, 0.4298, 0.2033, 0.5702, 0.2033, 0.5, 0.4122, 0.3995, 0.4477, 0.4298, 0.2033, 0.4227, 0.7324, 0.3816, 0.8014, 0.3111, 0.5497, 0.4227, 0.7324, 0.5, 1.0, 0.3816, 0.8014, 0.4227, 0.7324, 0.3111, 0.5497, 0.3995, 0.4477, 0.9683, 0.8349, 0.983, 1.0, 0.933, 1.0, 0.9683, 0.8349, 0.9118, 0.5245, 0.983, 0.7412, 0.9683, 0.8349, 0.983, 0.7412, 0.983, 1.0, 0.8099, 0.48, 0.8057, 0.2714, 0.9118, 0.5245, 0.8099, 0.48, 0.7023, 0.2994, 0.8057, 0.2714, 0.6005, 0.4477, 0.5702, 0.2033, 0.7023, 0.2994, 0.6005, 0.4477, 0.5, 0.4122, 0.5702, 0.2033, 0.4732, 0.6957, 0.5, 1.0, 0.4227, 0.7324, 0.4732, 0.6957, 0.4227, 0.7324, 0.3995, 0.4477, 0.4732, 0.6957, 0.3995, 0.4477, 0.5, 0.4122, 0.8801, 0.7233, 0.933, 1.0, 0.8536, 1.0, 0.8801, 0.7233, 0.9683, 0.8349, 0.933, 1.0, 0.8801, 0.7233, 0.9118, 0.5245, 0.9683, 0.8349, 0.8801, 0.7233, 0.8099, 0.48, 0.9118, 0.5245, 0.6889, 0.5497, 0.7023, 0.2994, 0.8099, 0.48, 0.6889, 0.5497, 0.6005, 0.4477, 0.7023, 0.2994, 0.5268, 0.6957, 0.5, 1.0, 0.4732, 0.6957, 0.5268, 0.6957, 0.5, 0.4122, 0.6005, 0.4477, 0.5268, 0.6957, 0.4732, 0.6957, 0.5, 0.4122, 0.7545, 0.7061, 0.6889, 0.5497, 0.8099, 0.48, 0.7545, 0.7061, 0.8099, 0.48, 0.8801, 0.7233, 0.5773, 0.7324, 0.5, 1.0, 0.5268, 0.6957, 0.5773, 0.7324, 0.6005, 0.4477, 0.6889, 0.5497, 0.5773, 0.7324, 0.5268, 0.6957, 0.6005, 0.4477, 0.7894, 0.8979, 0.8536, 1.0, 0.75, 1.0, 0.7894, 0.8979, 0.7545, 0.7061, 0.8801, 0.7233, 0.7894, 0.8979, 0.8801, 0.7233, 0.8536, 1.0, 0.6184, 0.8014, 0.5, 1.0, 0.5773, 0.7324, 0.6184, 0.8014, 0.6889, 0.5497, 0.7545, 0.7061, 0.6184, 0.8014, 0.5773, 0.7324, 0.6889, 0.5497, 0.6452, 0.8943, 0.75, 1.0, 0.6294, 1.0, 0.6452, 0.8943, 0.6294, 1.0, 0.5, 1.0, 0.6452, 0.8943, 0.5, 1.0, 0.6184, 0.8014, 0.6452, 0.8943, 0.7894, 0.8979, 0.75, 1.0, 0.6452, 0.8943, 0.7545, 0.7061, 0.7894, 0.8979, 0.6452, 0.8943, 0.6184, 0.8014, 0.7545, 0.7061, 0.0, 0.01254, 1.0, 0.0, 1.0, 0.01704, 0.0, 0.01254, 0.0, 0.0, 1.0, 0.0, 0.0, 0.04952, 1.0, 0.01704, 1.0, 0.06699, 0.0, 0.04952, 0.0, 0.01254, 1.0, 0.01704, 0.0, 0.1091, 1.0, 0.06699, 1.0, 0.1464, 0.0, 0.1091, 0.0, 0.04952, 1.0, 0.06699, 0.0, 0.1883, 1.0, 0.1464, 1.0, 0.25, 0.0, 0.1883, 0.0, 0.1091, 1.0, 0.1464, 0.0, 0.2831, 1.0, 0.25, 1.0, 0.3706, 0.0, 0.2831, 0.0, 0.1883, 1.0, 0.25, 0.0, 0.3887, 1.0, 0.3706, 1.0, 0.5, 0.0, 0.3887, 0.0, 0.2831, 1.0, 0.3706, 0.0, 0.5, 0.0, 0.3887, 1.0, 0.5, 0.0, 0.6294, 1.0, 0.5, 1.0, 0.6294, 0.0, 0.6294, 1.0, 0.6294, 1.0, 0.75, 0.0, 0.6294, 0.0, 0.5, 1.0, 0.5, 0.0, 0.75, 1.0, 0.75, 1.0, 0.8536, 0.0, 0.75, 0.0, 0.6294, 1.0, 0.75, 0.0, 0.8536, 0.0, 0.75, 1.0, 0.8536, 0.0, 0.933, 1.0, 0.8536, 1.0, 0.933, 0.0, 0.933, 0.0, 0.8536, 1.0, 0.8536, 0.0, 0.983, 1.0, 0.933, 1.0, 0.983, 0.0, 0.983, 0.0, 0.933, 1.0, 0.933, 0.0, 1.0, 1.0, 0.983, 1.0, 1.0, 0.0, 1.0, 0.0, 0.983, 1.0, 0.983, 0.01704, 0.2588, 0.0, 0.0, 0.01704, 0.2588, 0.01704, 0.2588, 0.0, 0.0, 0.0, 0.0, 0.06699, 0.5, 0.01704, 0.2588, 0.06699, 0.5, 0.06699, 0.5, 0.01704, 0.2588, 0.01704, 0.2588, 0.1464, 0.7071, 0.06699, 0.5, 0.1464, 0.7071, 0.1464, 0.7071, 0.06699, 0.5, 0.06699, 0.5, 0.25, 0.866, 0.1464, 0.7071, 0.25, 0.866, 0.25, 0.866, 0.1464, 0.7071, 0.1464, 0.7071, 0.3706, 0.9659, 0.25, 0.866, 0.3706, 0.9659, 0.3706, 0.9659, 0.25, 0.866, 0.25, 0.866, 0.5, 1.0, 0.3706, 0.9659, 0.5, 1.0, 0.5, 1.0, 0.5, 1.0, 0.6294, 0.9659, 0.5, 1.0, 0.3706, 0.9659, 0.3706, 0.9659, 0.6294, 0.9659, 0.5, 1.0, 0.6294, 0.9659, 0.75, 0.866, 0.6294, 0.9659, 0.75, 0.866, 0.75, 0.866, 0.6294, 0.9659, 0.6294, 0.9659, 0.8536, 0.7071, 0.75, 0.866, 0.8536, 0.7071, 0.8536, 0.7071, 0.75, 0.866, 0.75, 0.866, 0.933, 0.5, 0.8536, 0.7071, 0.933, 0.5, 0.933, 0.5, 0.8536, 0.7071, 0.8536, 0.7071, 0.983, 0.2588, 0.933, 0.5, 0.983, 0.2588, 0.983, 0.2588, 0.933, 0.5, 0.933, 0.5, 1.0, 0.0, 0.983, 0.2588, 1.0, 0.0, 1.0, 0.0, 0.983, 0.2588, 0.983, 0.2588, 0.01704, 0.2588, 0.0, 0.0, 0.01704, 0.2588, 0.01704, 0.2588, 0.0, 0.0, 0.0, 0.0, 0.06699, 0.5, 0.01704, 0.2588, 0.06699, 0.5, 0.06699, 0.5, 0.01704, 0.2588, 0.01704, 0.2588, 0.1464, 0.7071, 0.06699, 0.5, 0.1464, 0.7071, 0.1464, 0.7071, 0.06699, 0.5, 0.06699, 0.5, 0.25, 0.866, 0.1464, 0.7071, 0.25, 0.866, 0.25, 0.866, 0.1464, 0.7071, 0.1464, 0.7071, 0.3706, 0.9659, 0.25, 0.866, 0.3706, 0.9659, 0.3706, 0.9659, 0.25, 0.866, 0.25, 0.866, 0.5, 1.0, 0.3706, 0.9659, 0.5, 1.0, 0.5, 1.0, 0.3706, 0.9659, 0.3706, 0.9659, 0.6294, 0.9659, 0.5, 1.0, 0.6294, 0.9659, 0.6294, 0.9659, 0.5, 1.0, 0.5, 1.0, 0.75, 0.866, 0.6294, 0.9659, 0.75, 0.866, 0.75, 0.866, 0.6294, 0.9659, 0.6294, 0.9659, 0.8536, 0.7071, 0.75, 0.866, 0.8536, 0.7071, 0.8536, 0.7071, 0.75, 0.866, 0.75, 0.866, 0.933, 0.5, 0.8536, 0.7071, 0.933, 0.5, 0.933, 0.5, 0.8536, 0.7071, 0.8536, 0.7071, 0.983, 0.2588, 0.933, 0.5, 0.983, 0.2588, 0.983, 0.2588, 0.933, 0.5, 0.933, 0.5, 1.0, 0.0, 0.983, 0.2588, 1.0, 0.0, 1.0, 0.0, 0.983, 0.2588, 0.983, 0.2588, 0.01704, 0.0, 0.0, 1.0, 0.01704, 1.0, 0.01704, 0.0, 0.0, 0.0, 0.0, 1.0, 0.06699, 0.0, 0.01704, 1.0, 0.06699, 1.0, 0.06699, 0.0, 0.01704, 0.0, 0.01704, 1.0, 0.1464, 0.0, 0.06699, 1.0, 0.1464, 1.0, 0.1464, 0.0, 0.06699, 0.0, 0.06699, 1.0, 0.25, 0.0, 0.1464, 1.0, 0.25, 1.0, 0.25, 0.0, 0.1464, 0.0, 0.1464, 1.0, 0.3706, 0.0, 0.25, 1.0, 0.3706, 1.0, 0.3706, 0.0, 0.25, 0.0, 0.25, 1.0, 0.5, 0.0, 0.3706, 1.0, 0.5, 1.0, 0.5, 0.0, 0.3706, 0.0, 0.3706, 1.0, 0.6294, 0.0, 0.5, 1.0, 0.6294, 1.0, 0.6294, 0.0, 0.5, 0.0, 0.5, 1.0, 0.75, 0.0, 0.6294, 1.0, 0.75, 1.0, 0.75, 0.0, 0.75, 1.0, 0.8536, 1.0, 0.75, 0.0, 0.6294, 0.0, 0.6294, 1.0, 0.8536, 0.0, 0.75, 0.0, 0.8536, 1.0, 0.933, 0.0, 0.8536, 1.0, 0.933, 1.0, 0.933, 0.0, 0.8536, 0.0, 0.8536, 1.0, 0.983, 0.0, 0.933, 1.0, 0.983, 1.0, 0.983, 0.0, 0.933, 0.0, 0.933, 1.0, 1.0, 0.0, 0.983, 1.0, 1.0, 1.0, 1.0, 0.0, 0.983, 0.0, 0.983, 1.0, 0.01704, 0.2588, 0.05422, 0.0, 0.06941, 0.2308, 0.01704, 0.2588, 0.0, 0.0, 0.05422, 0.0, 0.06699, 0.5, 0.06941, 0.2308, 0.1139, 0.4458, 0.06699, 0.5, 0.01704, 0.2588, 0.06941, 0.2308, 0.1464, 0.7071, 0.1139, 0.4458, 0.1848, 0.6304, 0.1464, 0.7071, 0.06699, 0.5, 0.1139, 0.4458, 0.25, 0.866, 0.1848, 0.6304, 0.2771, 0.7721, 0.25, 0.866, 0.1464, 0.7071, 0.1848, 0.6304, 0.3706, 0.9659, 0.2771, 0.7721, 0.3846, 0.8612, 0.3706, 0.9659, 0.25, 0.866, 0.2771, 0.7721, 0.5, 1.0, 0.3846, 0.8612, 0.5, 0.8916, 0.5, 1.0, 0.3706, 0.9659, 0.3846, 0.8612, 0.6294, 0.9659, 0.5, 0.8916, 0.6154, 0.8612, 0.6294, 0.9659, 0.5, 1.0, 0.5, 0.8916, 0.75, 0.866, 0.6154, 0.8612, 0.7229, 0.7721, 0.75, 0.866, 0.6294, 0.9659, 0.6154, 0.8612, 0.8536, 0.7071, 0.7229, 0.7721, 0.8152, 0.6304, 0.8536, 0.7071, 0.75, 0.866, 0.7229, 0.7721, 0.933, 0.5, 0.8152, 0.6304, 0.8861, 0.4458, 0.933, 0.5, 0.8861, 0.4458, 0.9306, 0.2308, 0.933, 0.5, 0.8536, 0.7071, 0.8152, 0.6304, 0.983, 0.2588, 0.933, 0.5, 0.9306, 0.2308, 1.0, 0.0, 0.9306, 0.2308, 0.9458, 0.0, 1.0, 0.0, 0.983, 0.2588, 0.9306, 0.2308, 0.0, 0.01704, 1.0, 0.0, 1.0, 0.01704, 0.0, 0.01704, 0.0, 0.0, 1.0, 0.0, 0.0, 0.06699, 1.0, 0.01704, 1.0, 0.06699, 0.0, 0.06699, 0.0, 0.01704, 1.0, 0.01704, 0.0, 0.1464, 1.0, 0.06699, 1.0, 0.1464, 0.0, 0.1464, 1.0, 0.1464, 1.0, 0.25, 0.0, 0.1464, 0.0, 0.06699, 1.0, 0.06699, 0.0, 0.25, 0.0, 0.1464, 1.0, 0.25, 0.0, 0.3706, 1.0, 0.25, 1.0, 0.3706, 0.0, 0.3706, 0.0, 0.25, 1.0, 0.25, 0.0, 0.5, 1.0, 0.3706, 1.0, 0.5, 0.0, 0.5, 1.0, 0.5, 1.0, 0.6294, 0.0, 0.5, 0.0, 0.3706, 1.0, 0.3706, 0.0, 0.6294, 0.0, 0.5, 1.0, 0.6294, 0.0, 0.75, 1.0, 0.6294, 1.0, 0.75, 0.0, 0.75, 0.0, 0.6294, 1.0, 0.6294, 0.0, 0.8536, 1.0, 0.75, 1.0, 0.8536, 0.0, 0.8536, 0.0, 0.75, 1.0, 0.75, 0.0, 0.933, 1.0, 0.8536, 1.0, 0.933, 0.0, 0.933, 0.0, 0.8536, 1.0, 0.8536, 0.0, 0.983, 1.0, 0.933, 1.0, 0.983, 0.0, 0.983, 0.0, 0.933, 1.0, 0.933, 0.0, 1.0, 1.0, 0.983, 1.0, 1.0, 0.0, 1.0, 0.0, 0.983, 1.0, 0.983, 0.0, 0.0, 1.0, 0.0, 1.0, 0.01254, 0.0, 0.01704, 1.0, 0.01254, 1.0, 0.04952, 0.0, 0.01704, 0.0, 0.0, 1.0, 0.01254, 0.0, 0.06699, 1.0, 0.04952, 1.0, 0.1091, 0.0, 0.06699, 0.0, 0.01704, 1.0, 0.04952, 0.0, 0.1464, 1.0, 0.1091, 1.0, 0.1883, 0.0, 0.1464, 0.0, 0.06699, 1.0, 0.1091, 0.0, 0.25, 1.0, 0.1883, 1.0, 0.2831, 0.0, 0.25, 0.0, 0.1464, 1.0, 0.1883, 0.0, 0.3706, 1.0, 0.2831, 1.0, 0.3887, 0.0, 0.3706, 0.0, 0.25, 1.0, 0.2831, 0.0, 0.5, 1.0, 0.3887, 1.0, 0.5, 0.0, 0.5, 0.0, 0.3706, 1.0, 0.3887, 0.0, 0.6294, 1.0, 0.5, 1.0, 0.6294, 0.0, 0.6294, 0.0, 0.5, 1.0, 0.5, 0.0, 0.75, 1.0, 0.6294, 1.0, 0.75, 0.0, 0.75, 0.0, 0.6294, 1.0, 0.6294, 0.0, 0.8536, 1.0, 0.75, 1.0, 0.8536, 0.0, 0.8536, 0.0, 0.75, 1.0, 0.75, 0.0, 0.933, 1.0, 0.8536, 1.0, 0.933, 0.0, 0.933, 0.0, 0.8536, 1.0, 0.8536, 0.0, 0.983, 1.0, 0.933, 1.0, 0.983, 0.0, 0.983, 0.0, 0.933, 1.0, 0.933, 0.0, 1.0, 1.0, 0.983, 1.0, 1.0, 0.0, 1.0, 0.0, 0.983, 1.0, 0.983, 0.01254, 0.2225, 0.0, 0.0, 0.01704, 0.0, 0.983, 0.2588, 0.983, 0.0, 1.0, 0.0, 0.0317, 0.309, 0.04952, 0.4339, 0.01254, 0.2225, 0.0317, 0.309, 0.01254, 0.2225, 0.01704, 0.0, 0.08818, 0.309, 0.06699, 0.0, 0.1464, 0.0, 0.08818, 0.309, 0.01704, 0.0, 0.06699, 0.0, 0.08818, 0.309, 0.0317, 0.309, 0.01704, 0.0, 0.1943, 0.309, 0.1464, 0.0, 0.25, 0.0, 0.1943, 0.309, 0.08818, 0.309, 0.1464, 0.0, 0.1199, 0.5878, 0.1091, 0.6235, 0.04952, 0.4339, 0.1199, 0.5878, 0.04952, 0.4339, 0.0317, 0.309, 0.1199, 0.5878, 0.0317, 0.309, 0.08818, 0.309, 0.3374, 0.309, 0.25, 0.0, 0.3706, 0.0, 0.3374, 0.309, 0.1943, 0.309, 0.25, 0.0, 0.1901, 0.5878, 0.1199, 0.5878, 0.08818, 0.309, 0.1901, 0.5878, 0.08818, 0.309, 0.1943, 0.309, 0.2106, 0.809, 0.1883, 0.7818, 0.1091, 0.6235, 0.2106, 0.809, 0.2831, 0.901, 0.1883, 0.7818, 0.2106, 0.809, 0.1091, 0.6235, 0.1199, 0.5878, 0.5, 0.309, 0.3706, 0.0, 0.5, 0.0, 0.5, 0.309, 0.5, 0.0, 0.6294, 0.0, 0.5, 0.309, 0.3374, 0.309, 0.3706, 0.0, 0.2977, 0.5878, 0.1901, 0.5878, 0.1943, 0.309, 0.2977, 0.5878, 0.1943, 0.309, 0.3374, 0.309, 0.2455, 0.809, 0.2106, 0.809, 0.1199, 0.5878, 0.2455, 0.809, 0.1199, 0.5878, 0.1901, 0.5878, 0.6626, 0.309, 0.6294, 0.0, 0.75, 0.0, 0.6626, 0.309, 0.5, 0.309, 0.6294, 0.0, 0.4298, 0.5878, 0.2977, 0.5878, 0.3374, 0.309, 0.4298, 0.5878, 0.3374, 0.309, 0.5, 0.309, 0.3111, 0.809, 0.2455, 0.809, 0.1901, 0.5878, 0.3111, 0.809, 0.1901, 0.5878, 0.2977, 0.5878, 0.3548, 0.9511, 0.3887, 0.9749, 0.2831, 0.901, 0.3548, 0.9511, 0.5, 1.0, 0.3887, 0.9749, 0.3548, 0.9511, 0.2106, 0.809, 0.2455, 0.809, 0.3548, 0.9511, 0.2831, 0.901, 0.2106, 0.809, 0.8057, 0.309, 0.75, 0.0, 0.8536, 0.0, 0.8057, 0.309, 0.6626, 0.309, 0.75, 0.0, 0.5702, 0.5878, 0.5, 0.309, 0.6626, 0.309, 0.5702, 0.5878, 0.4298, 0.5878, 0.5, 0.309, 0.3995, 0.809, 0.3111, 0.809, 0.2977, 0.5878, 0.3995, 0.809, 0.2977, 0.5878, 0.4298, 0.5878, 0.3816, 0.9511, 0.5, 1.0, 0.3548, 0.9511, 0.3816, 0.9511, 0.2455, 0.809, 0.3111, 0.809, 0.3816, 0.9511, 0.3548, 0.9511, 0.2455, 0.809, 0.9118, 0.309, 0.8536, 0.0, 0.933, 0.0, 0.9118, 0.309, 0.933, 0.0, 0.983, 0.0, 0.9118, 0.309, 0.8057, 0.309, 0.8536, 0.0, 0.7023, 0.5878, 0.5702, 0.5878, 0.6626, 0.309, 0.7023, 0.5878, 0.6626, 0.309, 0.8057, 0.309, 0.5, 0.809, 0.4298, 0.5878, 0.5702, 0.5878, 0.5, 0.809, 0.3995, 0.809, 0.4298, 0.5878, 0.4227, 0.9511, 0.3816, 0.9511, 0.3111, 0.809, 0.4227, 0.9511, 0.3111, 0.809, 0.3995, 0.809, 0.4227, 0.9511, 0.5, 1.0, 0.3816, 0.9511, 0.9683, 0.309, 0.983, 0.2588, 0.933, 0.5, 0.9683, 0.309, 0.983, 0.0, 0.983, 0.2588, 0.9683, 0.309, 0.9118, 0.309, 0.983, 0.0, 0.8099, 0.5878, 0.7023, 0.5878, 0.8057, 0.309, 0.8099, 0.5878, 0.8057, 0.309, 0.9118, 0.309, 0.6005, 0.809, 0.5702, 0.5878, 0.7023, 0.5878, 0.6005, 0.809, 0.5, 0.809, 0.5702, 0.5878, 0.4732, 0.9511, 0.5, 1.0, 0.4227, 0.9511, 0.4732, 0.9511, 0.4227, 0.9511, 0.3995, 0.809, 0.4732, 0.9511, 0.3995, 0.809, 0.5, 0.809, 0.8801, 0.5878, 0.9683, 0.309, 0.933, 0.5, 0.8801, 0.5878, 0.933, 0.5, 0.8536, 0.7071, 0.8801, 0.5878, 0.9118, 0.309, 0.9683, 0.309, 0.8801, 0.5878, 0.8099, 0.5878, 0.9118, 0.309, 0.6889, 0.809, 0.6005, 0.809, 0.7023, 0.5878, 0.6889, 0.809, 0.7023, 0.5878, 0.8099, 0.5878, 0.5268, 0.9511, 0.5, 1.0, 0.4732, 0.9511, 0.5268, 0.9511, 0.5, 0.809, 0.6005, 0.809, 0.5268, 0.9511, 0.4732, 0.9511, 0.5, 0.809, 0.7545, 0.809, 0.8099, 0.5878, 0.8801, 0.5878, 0.7545, 0.809, 0.6889, 0.809, 0.8099, 0.5878, 0.5773, 0.9511, 0.5, 1.0, 0.5268, 0.9511, 0.5773, 0.9511, 0.5268, 0.9511, 0.6005, 0.809, 0.5773, 0.9511, 0.6005, 0.809, 0.6889, 0.809, 0.7894, 0.809, 0.8536, 0.7071, 0.75, 0.866, 0.7894, 0.809, 0.7545, 0.809, 0.8801, 0.5878, 0.7894, 0.809, 0.8801, 0.5878, 0.8536, 0.7071, 0.6184, 0.9511, 0.6889, 0.809, 0.7545, 0.809, 0.6184, 0.9511, 0.5773, 0.9511, 0.6889, 0.809, 0.6184, 0.9511, 0.5, 1.0, 0.5773, 0.9511, 0.6452, 0.9511, 0.6294, 0.9659, 0.5, 1.0, 0.6452, 0.9511, 0.75, 0.866, 0.6294, 0.9659, 0.6452, 0.9511, 0.5, 1.0, 0.6184, 0.9511, 0.6452, 0.9511, 0.7894, 0.809, 0.75, 0.866, 0.6452, 0.9511, 0.7545, 0.809, 0.7894, 0.809, 0.6452, 0.9511, 0.6184, 0.9511, 0.7545, 0.809, 0.01704, 0.7412, 0.0, 1.0, 0.01254, 1.0, 1.0, 1.0, 0.983, 0.7412, 0.983, 1.0, 0.3478, 0.9463, 0.2831, 1.0, 0.3887, 1.0, 0.3478, 0.9463, 0.3887, 1.0, 0.5, 1.0, 0.3662, 0.8455, 0.3478, 0.9463, 0.5, 1.0, 0.4007, 0.7633, 0.3662, 0.8455, 0.5, 1.0, 0.2238, 0.799, 0.1883, 1.0, 0.2831, 1.0, 0.2238, 0.799, 0.2831, 1.0, 0.3478, 0.9463, 0.2238, 0.799, 0.3478, 0.9463, 0.3662, 0.8455, 0.4472, 0.7096, 0.4007, 0.7633, 0.5, 1.0, 0.2749, 0.6222, 0.2238, 0.799, 0.3662, 0.8455, 0.2749, 0.6222, 0.3662, 0.8455, 0.4007, 0.7633, 0.1016, 0.8595, 0.04952, 1.0, 0.1091, 1.0, 0.1016, 0.8595, 0.1091, 1.0, 0.1883, 1.0, 0.1016, 0.8595, 0.1883, 1.0, 0.2238, 0.799, 0.5, 0.691, 0.4472, 0.7096, 0.5, 1.0, 0.3531, 0.491, 0.2749, 0.6222, 0.4007, 0.7633, 0.3531, 0.491, 0.4007, 0.7633, 0.4472, 0.7096, 0.1497, 0.5955, 0.2238, 0.799, 0.2749, 0.6222, 0.1497, 0.5955, 0.1016, 0.8595, 0.2238, 0.799, 0.5528, 0.7096, 0.5, 0.691, 0.5, 1.0, 0.449, 0.4211, 0.3531, 0.491, 0.4472, 0.7096, 0.449, 0.4211, 0.4472, 0.7096, 0.5, 0.691, 0.24, 0.3803, 0.2749, 0.6222, 0.3531, 0.491, 0.24, 0.3803, 0.1497, 0.5955, 0.2749, 0.6222, 0.05315, 0.6747, 0.06699, 0.5, 0.01704, 0.7412, 0.05315, 0.6747, 0.01254, 1.0, 0.04952, 1.0, 0.05315, 0.6747, 0.04952, 1.0, 0.1016, 0.8595, 0.05315, 0.6747, 0.01704, 0.7412, 0.01254, 1.0, 0.05315, 0.6747, 0.1016, 0.8595, 0.1497, 0.5955, 0.5993, 0.7633, 0.5528, 0.7096, 0.5, 1.0, 0.551, 0.4211, 0.5, 0.691, 0.5528, 0.7096, 0.551, 0.4211, 0.449, 0.4211, 0.5, 0.691, 0.3616, 0.2398, 0.3531, 0.491, 0.449, 0.4211, 0.3616, 0.2398, 0.24, 0.3803, 0.3531, 0.491, 0.1357, 0.3887, 0.1464, 0.2929, 0.06699, 0.5, 0.1357, 0.3887, 0.06699, 0.5, 0.05315, 0.6747, 0.1357, 0.3887, 0.1497, 0.5955, 0.24, 0.3803, 0.1357, 0.3887, 0.05315, 0.6747, 0.1497, 0.5955, 0.6338, 0.8455, 0.5993, 0.7633, 0.5, 1.0, 0.6469, 0.491, 0.5528, 0.7096, 0.5993, 0.7633, 0.6469, 0.491, 0.551, 0.4211, 0.5528, 0.7096, 0.5, 0.191, 0.449, 0.4211, 0.551, 0.4211, 0.5, 0.191, 0.3616, 0.2398, 0.449, 0.4211, 0.2622, 0.1764, 0.1357, 0.3887, 0.24, 0.3803, 0.2622, 0.1764, 0.25, 0.134, 0.1464, 0.2929, 0.2622, 0.1764, 0.3706, 0.03407, 0.25, 0.134, 0.2622, 0.1764, 0.1464, 0.2929, 0.1357, 0.3887, 0.2622, 0.1764, 0.24, 0.3803, 0.3616, 0.2398, 0.6522, 0.9463, 0.5, 1.0, 0.6294, 1.0, 0.6522, 0.9463, 0.6294, 1.0, 0.75, 1.0, 0.6522, 0.9463, 0.6338, 0.8455, 0.5, 1.0, 0.7251, 0.6222, 0.5993, 0.7633, 0.6338, 0.8455, 0.7251, 0.6222, 0.6469, 0.491, 0.5993, 0.7633, 0.6384, 0.2398, 0.551, 0.4211, 0.6469, 0.491, 0.6384, 0.2398, 0.5, 0.191, 0.551, 0.4211, 0.4174, 0.06339, 0.5, 0.0, 0.3706, 0.03407, 0.4174, 0.06339, 0.3616, 0.2398, 0.5, 0.191, 0.4174, 0.06339, 0.2622, 0.1764, 0.3616, 0.2398, 0.4174, 0.06339, 0.3706, 0.03407, 0.2622, 0.1764, 0.7762, 0.799, 0.6522, 0.9463, 0.75, 1.0, 0.7762, 0.799, 0.6338, 0.8455, 0.6522, 0.9463, 0.7762, 0.799, 0.75, 1.0, 0.8536, 1.0, 0.7762, 0.799, 0.7251, 0.6222, 0.6338, 0.8455, 0.76, 0.3803, 0.6384, 0.2398, 0.6469, 0.491, 0.76, 0.3803, 0.6469, 0.491, 0.7251, 0.6222, 0.5826, 0.06339, 0.5, 0.0, 0.4174, 0.06339, 0.5826, 0.06339, 0.5, 0.191, 0.6384, 0.2398, 0.5826, 0.06339, 0.6294, 0.03407, 0.5, 0.0, 0.5826, 0.06339, 0.4174, 0.06339, 0.5, 0.191, 0.8503, 0.5955, 0.76, 0.3803, 0.7251, 0.6222, 0.8503, 0.5955, 0.7251, 0.6222, 0.7762, 0.799, 0.7378, 0.1764, 0.5826, 0.06339, 0.6384, 0.2398, 0.7378, 0.1764, 0.8536, 0.2929, 0.75, 0.134, 0.7378, 0.1764, 0.75, 0.134, 0.6294, 0.03407, 0.7378, 0.1764, 0.6294, 0.03407, 0.5826, 0.06339, 0.7378, 0.1764, 0.6384, 0.2398, 0.76, 0.3803, 0.8984, 0.8595, 0.8536, 1.0, 0.933, 1.0, 0.8984, 0.8595, 0.7762, 0.799, 0.8536, 1.0, 0.8984, 0.8595, 0.8503, 0.5955, 0.7762, 0.799, 0.8643, 0.3887, 0.76, 0.3803, 0.8503, 0.5955, 0.8643, 0.3887, 0.933, 0.5, 0.8536, 0.2929, 0.8643, 0.3887, 0.7378, 0.1764, 0.76, 0.3803, 0.8643, 0.3887, 0.8536, 0.2929, 0.7378, 0.1764, 0.9469, 0.6747, 0.8984, 0.8595, 0.933, 1.0, 0.9469, 0.6747, 0.933, 1.0, 0.983, 1.0, 0.9469, 0.6747, 0.983, 0.7412, 0.933, 0.5, 0.9469, 0.6747, 0.8503, 0.5955, 0.8984, 0.8595, 0.9469, 0.6747, 0.933, 0.5, 0.8643, 0.3887, 0.9469, 0.6747, 0.8643, 0.3887, 0.8503, 0.5955, 0.9469, 0.6747, 0.983, 1.0, 0.983, 0.7412, 0.01704, 1.0, 0.0, 1.0, 0.01254, 0.7775, 1.0, 1.0, 0.983, 1.0, 0.983, 0.7412, 0.3478, 0.04894, 0.3887, 0.02507, 0.5, 0.0, 0.3478, 0.04894, 0.2831, 0.09903, 0.3887, 0.02507, 0.3662, 0.04894, 0.3478, 0.04894, 0.5, 0.0, 0.4007, 0.04894, 0.3662, 0.04894, 0.5, 0.0, 0.2238, 0.191, 0.1883, 0.2182, 0.2831, 0.09903, 0.2238, 0.191, 0.3478, 0.04894, 0.3662, 0.04894, 0.2238, 0.191, 0.2831, 0.09903, 0.3478, 0.04894, 0.4472, 0.04894, 0.4007, 0.04894, 0.5, 0.0, 0.2749, 0.191, 0.3662, 0.04894, 0.4007, 0.04894, 0.2749, 0.191, 0.2238, 0.191, 0.3662, 0.04894, 0.1016, 0.4122, 0.1091, 0.3765, 0.1883, 0.2182, 0.1016, 0.4122, 0.04952, 0.5661, 0.1091, 0.3765, 0.1016, 0.4122, 0.1883, 0.2182, 0.2238, 0.191, 0.5, 0.04894, 0.4472, 0.04894, 0.5, 0.0, 0.3531, 0.191, 0.2749, 0.191, 0.4007, 0.04894, 0.3531, 0.191, 0.4007, 0.04894, 0.4472, 0.04894, 0.1497, 0.4122, 0.1016, 0.4122, 0.2238, 0.191, 0.1497, 0.4122, 0.2238, 0.191, 0.2749, 0.191, 0.5528, 0.04894, 0.5, 0.04894, 0.5, 0.0, 0.449, 0.191, 0.4472, 0.04894, 0.5, 0.04894, 0.449, 0.191, 0.3531, 0.191, 0.4472, 0.04894, 0.24, 0.4122, 0.1497, 0.4122, 0.2749, 0.191, 0.24, 0.4122, 0.2749, 0.191, 0.3531, 0.191, 0.05315, 0.691, 0.06699, 1.0, 0.01704, 1.0, 0.05315, 0.691, 0.01254, 0.7775, 0.04952, 0.5661, 0.05315, 0.691, 0.04952, 0.5661, 0.1016, 0.4122, 0.05315, 0.691, 0.01704, 1.0, 0.01254, 0.7775, 0.05315, 0.691, 0.1016, 0.4122, 0.1497, 0.4122, 0.5993, 0.04894, 0.5528, 0.04894, 0.5, 0.0, 0.551, 0.191, 0.5, 0.04894, 0.5528, 0.04894, 0.551, 0.191, 0.449, 0.191, 0.5, 0.04894, 0.3616, 0.4122, 0.3531, 0.191, 0.449, 0.191, 0.3616, 0.4122, 0.24, 0.4122, 0.3531, 0.191, 0.1357, 0.691, 0.1464, 1.0, 0.06699, 1.0, 0.1357, 0.691, 0.1497, 0.4122, 0.24, 0.4122, 0.1357, 0.691, 0.06699, 1.0, 0.05315, 0.691, 0.1357, 0.691, 0.05315, 0.691, 0.1497, 0.4122, 0.6338, 0.04894, 0.5993, 0.04894, 0.5, 0.0, 0.6469, 0.191, 0.5528, 0.04894, 0.5993, 0.04894, 0.6469, 0.191, 0.551, 0.191, 0.5528, 0.04894, 0.5, 0.4122, 0.449, 0.191, 0.551, 0.191, 0.5, 0.4122, 0.3616, 0.4122, 0.449, 0.191, 0.2622, 0.691, 0.1357, 0.691, 0.24, 0.4122, 0.2622, 0.691, 0.3706, 1.0, 0.25, 1.0, 0.2622, 0.691, 0.25, 1.0, 0.1464, 1.0, 0.2622, 0.691, 0.1464, 1.0, 0.1357, 0.691, 0.2622, 0.691, 0.24, 0.4122, 0.3616, 0.4122, 0.6522, 0.04894, 0.6338, 0.04894, 0.5, 0.0, 0.6522, 0.04894, 0.6294, 0.03407, 0.75, 0.134, 0.6522, 0.04894, 0.5, 0.0, 0.6294, 0.03407, 0.7251, 0.191, 0.5993, 0.04894, 0.6338, 0.04894, 0.7251, 0.191, 0.6469, 0.191, 0.5993, 0.04894, 0.6384, 0.4122, 0.551, 0.191, 0.6469, 0.191, 0.6384, 0.4122, 0.5, 0.4122, 0.551, 0.191, 0.4174, 0.691, 0.5, 1.0, 0.3706, 1.0, 0.4174, 0.691, 0.3616, 0.4122, 0.5, 0.4122, 0.4174, 0.691, 0.2622, 0.691, 0.3616, 0.4122, 0.4174, 0.691, 0.3706, 1.0, 0.2622, 0.691, 0.7762, 0.191, 0.6522, 0.04894, 0.75, 0.134, 0.7762, 0.191, 0.75, 0.134, 0.8536, 0.2929, 0.7762, 0.191, 0.6338, 0.04894, 0.6522, 0.04894, 0.7762, 0.191, 0.7251, 0.191, 0.6338, 0.04894, 0.76, 0.4122, 0.6469, 0.191, 0.7251, 0.191, 0.76, 0.4122, 0.6384, 0.4122, 0.6469, 0.191, 0.5826, 0.691, 0.6294, 1.0, 0.5, 1.0, 0.5826, 0.691, 0.5, 1.0, 0.4174, 0.691, 0.5826, 0.691, 0.4174, 0.691, 0.5, 0.4122, 0.5826, 0.691, 0.5, 0.4122, 0.6384, 0.4122, 0.8503, 0.4122, 0.76, 0.4122, 0.7251, 0.191, 0.8503, 0.4122, 0.7251, 0.191, 0.7762, 0.191, 0.7378, 0.691, 0.75, 1.0, 0.6294, 1.0, 0.7378, 0.691, 0.8536, 1.0, 0.75, 1.0, 0.7378, 0.691, 0.6294, 1.0, 0.5826, 0.691, 0.7378, 0.691, 0.6384, 0.4122, 0.76, 0.4122, 0.7378, 0.691, 0.5826, 0.691, 0.6384, 0.4122, 0.8984, 0.4122, 0.8536, 0.2929, 0.933, 0.5, 0.8984, 0.4122, 0.8503, 0.4122, 0.7762, 0.191, 0.8984, 0.4122, 0.7762, 0.191, 0.8536, 0.2929, 0.8643, 0.691, 0.933, 1.0, 0.8536, 1.0, 0.8643, 0.691, 0.8536, 1.0, 0.7378, 0.691, 0.8643, 0.691, 0.7378, 0.691, 0.76, 0.4122, 0.8643, 0.691, 0.76, 0.4122, 0.8503, 0.4122, 0.9469, 0.691, 0.983, 1.0, 0.933, 1.0, 0.9469, 0.691, 0.933, 0.5, 0.983, 0.7412, 0.9469, 0.691, 0.8984, 0.4122, 0.933, 0.5, 0.9469, 0.691, 0.933, 1.0, 0.8643, 0.691, 0.9469, 0.691, 0.8503, 0.4122, 0.8984, 0.4122, 0.9469, 0.691, 0.8643, 0.691, 0.8503, 0.4122, 0.9469, 0.691, 0.983, 0.7412, 0.983, 1.0, 0.0, 1.0, 1.0, 1.0, 1.0, 0.983, 0.0, 0.983, 1.0, 0.983, 1.0, 0.933, 0.0, 0.983, 0.0, 1.0, 1.0, 0.983, 0.0, 0.933, 1.0, 0.933, 1.0, 0.8536, 0.0, 0.933, 0.0, 0.983, 1.0, 0.933, 0.0, 0.8536, 1.0, 0.8536, 1.0, 0.75, 0.0, 0.8536, 0.0, 0.933, 1.0, 0.8536, 0.0, 0.75, 1.0, 0.75, 1.0, 0.6294, 0.0, 0.75, 0.0, 0.8536, 1.0, 0.75, 0.0, 0.6294, 1.0, 0.6294, 1.0, 0.5, 0.0, 0.6294, 0.0, 0.75, 1.0, 0.6294, 0.0, 0.5, 1.0, 0.5, 1.0, 0.3887, 0.0, 0.5, 0.0, 0.6294, 1.0, 0.5, 0.0, 0.3706, 1.0, 0.3887, 1.0, 0.2831, 0.0, 0.3706, 0.0, 0.5, 1.0, 0.3887, 0.0, 0.25, 1.0, 0.2831, 1.0, 0.1883, 0.0, 0.25, 0.0, 0.3706, 1.0, 0.2831, 0.0, 0.1464, 1.0, 0.1883, 1.0, 0.1091, 0.0, 0.1464, 0.0, 0.25, 1.0, 0.1883, 0.0, 0.06699, 1.0, 0.1091, 1.0, 0.04952, 0.0, 0.06699, 0.0, 0.1464, 1.0, 0.1091, 0.0, 0.01704, 1.0, 0.04952, 1.0, 0.01254, 0.0, 0.01704, 0.0, 0.06699, 1.0, 0.04952, 0.0, 0.0, 1.0, 0.01254, 1.0, 0.0, 0.0, 0.0, 0.0, 0.01704, 1.0, 0.01254, 0.7235, 0.3709, 0.8536, 0.1464, 0.933, 0.25, 0.7235, 0.3709, 0.6825, 0.3175, 0.8536, 0.1464, 0.6291, 0.2765, 0.75, 0.06699, 0.8536, 0.1464, 0.6291, 0.2765, 0.8536, 0.1464, 0.6825, 0.3175, 0.7493, 0.4332, 0.933, 0.25, 0.983, 0.3706, 0.7493, 0.4332, 0.7235, 0.3709, 0.933, 0.25, 0.5668, 0.2507, 0.6294, 0.01704, 0.75, 0.06699, 0.5668, 0.2507, 0.75, 0.06699, 0.6291, 0.2765, 0.7581, 0.5, 0.983, 0.3706, 1.0, 0.5, 0.7581, 0.5, 0.7493, 0.4332, 0.983, 0.3706, 0.5, 0.2419, 0.5, 0.0, 0.6294, 0.01704, 0.5, 0.2419, 0.6294, 0.01704, 0.5668, 0.2507, 0.4332, 0.2507, 0.3706, 0.01704, 0.5, 0.0, 0.4332, 0.2507, 0.5, 0.0, 0.5, 0.2419, 0.7493, 0.5668, 1.0, 0.5, 0.983, 0.6294, 0.7493, 0.5668, 0.7581, 0.5, 1.0, 0.5, 0.3709, 0.2765, 0.25, 0.06699, 0.3706, 0.01704, 0.3709, 0.2765, 0.3706, 0.01704, 0.4332, 0.2507, 0.7235, 0.6291, 0.983, 0.6294, 0.933, 0.75, 0.7235, 0.6291, 0.7493, 0.5668, 0.983, 0.6294, 0.3175, 0.3175, 0.1464, 0.1464, 0.25, 0.06699, 0.3175, 0.3175, 0.25, 0.06699, 0.3709, 0.2765, 0.6825, 0.6825, 0.933, 0.75, 0.8536, 0.8536, 0.6825, 0.6825, 0.7235, 0.6291, 0.933, 0.75, 0.06699, 0.25, 0.3175, 0.3175, 0.2765, 0.3709, 0.06699, 0.25, 0.1464, 0.1464, 0.3175, 0.3175, 0.75, 0.933, 0.5668, 0.7493, 0.6291, 0.7235, 0.75, 0.933, 0.6291, 0.7235, 0.6825, 0.6825, 0.75, 0.933, 0.6825, 0.6825, 0.8536, 0.8536, 0.01704, 0.3706, 0.06699, 0.25, 0.2765, 0.3709, 0.01704, 0.3706, 0.2765, 0.3709, 0.2507, 0.4332, 0.6294, 0.983, 0.5668, 0.7493, 0.75, 0.933, 0.5, 1.0, 0.5668, 0.7493, 0.6294, 0.983, 0.5, 1.0, 0.5, 0.7581, 0.5668, 0.7493, 0.0, 0.5, 0.01704, 0.3706, 0.2507, 0.4332, 0.0, 0.5, 0.2507, 0.4332, 0.2419, 0.5, 0.3706, 0.983, 0.5, 0.7581, 0.5, 1.0, 0.3706, 0.983, 0.4332, 0.7493, 0.5, 0.7581, 0.01704, 0.6294, 0.0, 0.5, 0.2419, 0.5, 0.01704, 0.6294, 0.2419, 0.5, 0.2507, 0.5668, 0.01704, 0.6294, 0.2507, 0.5668, 0.2765, 0.6291, 0.25, 0.933, 0.4332, 0.7493, 0.3706, 0.983, 0.25, 0.933, 0.3709, 0.7235, 0.4332, 0.7493, 0.06699, 0.75, 0.01704, 0.6294, 0.2765, 0.6291, 0.1464, 0.8536, 0.2765, 0.6291, 0.3175, 0.6825, 0.1464, 0.8536, 0.3175, 0.6825, 0.3709, 0.7235, 0.1464, 0.8536, 0.3709, 0.7235, 0.25, 0.933, 0.1464, 0.8536, 0.06699, 0.75, 0.2765, 0.6291, 0.0, 0.983, 0.0, 1.0, 1.0, 1.0, 0.0, 0.983, 1.0, 1.0, 1.0, 0.983, 0.0, 0.933, 1.0, 0.983, 1.0, 0.933, 0.0, 0.933, 0.0, 0.983, 1.0, 0.983, 0.0, 0.8536, 1.0, 0.933, 1.0, 0.8536, 0.0, 0.8536, 1.0, 0.8536, 1.0, 0.75, 0.0, 0.8536, 0.0, 0.933, 1.0, 0.933, 0.0, 0.75, 0.0, 0.8536, 1.0, 0.75, 0.0, 0.6294, 1.0, 0.75, 1.0, 0.6294, 0.0, 0.6294, 0.0, 0.75, 1.0, 0.75, 0.0, 0.5, 1.0, 0.6294, 1.0, 0.5, 0.0, 0.5, 1.0, 0.5, 1.0, 0.3706, 0.0, 0.5, 0.0, 0.6294, 1.0, 0.6294, 0.0, 0.3706, 0.0, 0.5, 1.0, 0.3706, 0.0, 0.25, 1.0, 0.3706, 1.0, 0.25, 0.0, 0.25, 0.0, 0.3706, 1.0, 0.3706, 0.0, 0.1464, 1.0, 0.25, 1.0, 0.1464, 0.0, 0.1464, 1.0, 0.1464, 1.0, 0.06699, 0.0, 0.1464, 0.0, 0.25, 1.0, 0.25, 0.0, 0.06699, 0.0, 0.1464, 1.0, 0.06699, 0.0, 0.01704, 1.0, 0.06699, 1.0, 0.01704, 0.0, 0.01704, 0.0, 0.06699, 1.0, 0.06699, 0.0, 0.0, 1.0, 0.01704, 1.0, 0.0, 0.0, 0.0, 0.0, 0.01704, 1.0, 0.01704, 0.983, 0.7412, 1.0, 1.0, 0.9458, 1.0, 0.983, 0.7412, 0.9458, 1.0, 0.9306, 0.7692, 0.933, 0.5, 0.9306, 0.7692, 0.8861, 0.5542, 0.933, 0.5, 0.983, 0.7412, 0.9306, 0.7692, 0.8536, 0.2929, 0.8861, 0.5542, 0.8152, 0.3696, 0.8536, 0.2929, 0.933, 0.5, 0.8861, 0.5542, 0.75, 0.134, 0.8152, 0.3696, 0.7229, 0.2279, 0.75, 0.134, 0.8536, 0.2929, 0.8152, 0.3696, 0.6294, 0.03407, 0.7229, 0.2279, 0.6154, 0.1388, 0.6294, 0.03407, 0.75, 0.134, 0.7229, 0.2279, 0.5, 0.0, 0.6154, 0.1388, 0.5, 0.1084, 0.5, 0.0, 0.6294, 0.03407, 0.6154, 0.1388, 0.3706, 0.03407, 0.5, 0.1084, 0.3846, 0.1388, 0.3706, 0.03407, 0.5, 0.0, 0.5, 0.1084, 0.25, 0.134, 0.3846, 0.1388, 0.2771, 0.2279, 0.25, 0.134, 0.3706, 0.03407, 0.3846, 0.1388, 0.1464, 0.2929, 0.2771, 0.2279, 0.1848, 0.3696, 0.1464, 0.2929, 0.1848, 0.3696, 0.1139, 0.5542, 0.1464, 0.2929, 0.25, 0.134, 0.2771, 0.2279, 0.06699, 0.5, 0.1464, 0.2929, 0.1139, 0.5542, 0.01704, 0.7412, 0.1139, 0.5542, 0.06941, 0.7692, 0.01704, 0.7412, 0.06699, 0.5, 0.1139, 0.5542, 0.0, 1.0, 0.06941, 0.7692, 0.05422, 1.0, 0.0, 1.0, 0.01704, 0.7412, 0.06941, 0.7692, 0.09307, 0.2651, 0.1464, 0.1464, 0.06699, 0.25, 0.09307, 0.2651, 0.1677, 0.1677, 0.1464, 0.1464, 0.2651, 0.09307, 0.25, 0.06699, 0.1464, 0.1464, 0.2651, 0.09307, 0.1464, 0.1464, 0.1677, 0.1677, 0.04613, 0.3784, 0.06699, 0.25, 0.01704, 0.3706, 0.04613, 0.3784, 0.09307, 0.2651, 0.06699, 0.25, 0.3784, 0.04613, 0.3706, 0.01704, 0.25, 0.06699, 0.3784, 0.04613, 0.25, 0.06699, 0.2651, 0.09307, 0.03012, 0.5, 0.01704, 0.3706, 0.0, 0.5, 0.03012, 0.5, 0.04613, 0.3784, 0.01704, 0.3706, 0.5, 0.03012, 0.5, 0.0, 0.3706, 0.01704, 0.5, 0.03012, 0.3706, 0.01704, 0.3784, 0.04613, 0.6216, 0.04613, 0.6294, 0.01704, 0.5, 0.0, 0.6216, 0.04613, 0.5, 0.0, 0.5, 0.03012, 0.04613, 0.6216, 0.0, 0.5, 0.01704, 0.6294, 0.04613, 0.6216, 0.03012, 0.5, 0.0, 0.5, 0.7349, 0.09307, 0.75, 0.06699, 0.6294, 0.01704, 0.7349, 0.09307, 0.6294, 0.01704, 0.6216, 0.04613, 0.09307, 0.7349, 0.01704, 0.6294, 0.06699, 0.75, 0.09307, 0.7349, 0.04613, 0.6216, 0.01704, 0.6294, 0.8323, 0.1677, 0.75, 0.06699, 0.7349, 0.09307, 0.8536, 0.1464, 0.75, 0.06699, 0.8323, 0.1677, 0.1677, 0.8323, 0.06699, 0.75, 0.1464, 0.8536, 0.1677, 0.8323, 0.09307, 0.7349, 0.06699, 0.75, 0.25, 0.933, 0.1677, 0.8323, 0.1464, 0.8536, 0.25, 0.933, 0.2651, 0.9069, 0.1677, 0.8323, 0.933, 0.25, 0.8536, 0.1464, 0.8323, 0.1677, 0.933, 0.25, 0.8323, 0.1677, 0.9069, 0.2651, 0.3706, 0.983, 0.2651, 0.9069, 0.25, 0.933, 0.3706, 0.983, 0.3784, 0.9539, 0.2651, 0.9069, 0.983, 0.3706, 0.933, 0.25, 0.9069, 0.2651, 0.983, 0.3706, 0.9069, 0.2651, 0.9539, 0.3784, 0.9699, 0.5, 0.983, 0.3706, 0.9539, 0.3784, 0.5, 1.0, 0.3784, 0.9539, 0.3706, 0.983, 0.5, 1.0, 0.5, 0.9699, 0.3784, 0.9539, 1.0, 0.5, 0.983, 0.3706, 0.9699, 0.5, 0.6294, 0.983, 0.5, 0.9699, 0.5, 1.0, 0.6294, 0.983, 0.6216, 0.9539, 0.5, 0.9699, 0.983, 0.6294, 0.9699, 0.5, 0.9539, 0.6216, 0.983, 0.6294, 1.0, 0.5, 0.9699, 0.5, 0.7349, 0.9069, 0.6216, 0.9539, 0.6294, 0.983, 0.75, 0.933, 0.7349, 0.9069, 0.6294, 0.983, 0.75, 0.933, 0.8323, 0.8323, 0.7349, 0.9069, 0.933, 0.75, 0.983, 0.6294, 0.9539, 0.6216, 0.933, 0.75, 0.9539, 0.6216, 0.9069, 0.7349, 0.8536, 0.8536, 0.8323, 0.8323, 0.75, 0.933, 0.8536, 0.8536, 0.933, 0.75, 0.9069, 0.7349, 0.8536, 0.8536, 0.9069, 0.7349, 0.8323, 0.8323, 0.983, 0.0, 1.0, 0.0, 1.0, 1.0, 0.983, 0.0, 1.0, 1.0, 0.983, 1.0, 0.933, 0.0, 0.983, 1.0, 0.933, 1.0, 0.933, 0.0, 0.983, 0.0, 0.983, 1.0, 0.8536, 0.0, 0.933, 1.0, 0.8536, 1.0, 0.8536, 0.0, 0.933, 0.0, 0.933, 1.0, 0.75, 0.0, 0.8536, 1.0, 0.75, 1.0, 0.75, 0.0, 0.8536, 0.0, 0.8536, 1.0, 0.6294, 0.0, 0.75, 1.0, 0.6294, 1.0, 0.6294, 0.0, 0.75, 0.0, 0.75, 1.0, 0.5, 0.0, 0.6294, 1.0, 0.5, 1.0, 0.5, 0.0, 0.6294, 0.0, 0.6294, 1.0, 0.3706, 0.0, 0.5, 1.0, 0.3706, 1.0, 0.3706, 0.0, 0.3706, 1.0, 0.25, 1.0, 0.3706, 0.0, 0.5, 0.0, 0.5, 1.0, 0.25, 0.0, 0.3706, 0.0, 0.25, 1.0, 0.1464, 0.0, 0.25, 1.0, 0.1464, 1.0, 0.1464, 0.0, 0.25, 0.0, 0.25, 1.0, 0.06699, 0.0, 0.1464, 1.0, 0.06699, 1.0, 0.06699, 0.0, 0.06699, 1.0, 0.01704, 1.0, 0.06699, 0.0, 0.1464, 0.0, 0.1464, 1.0, 0.01704, 0.0, 0.06699, 0.0, 0.01704, 1.0, 0.0, 0.0, 0.01704, 1.0, 0.0, 1.0, 0.0, 0.0, 0.01704, 0.0, 0.01704, 1.0, 0.8927, 0.2733, 0.8536, 0.1464, 0.933, 0.25, 0.8927, 0.2733, 0.8207, 0.1793, 0.8536, 0.1464, 0.7267, 0.1073, 0.75, 0.06699, 0.8536, 0.1464, 0.7267, 0.1073, 0.8536, 0.1464, 0.8207, 0.1793, 0.938, 0.3826, 0.933, 0.25, 0.983, 0.3706, 0.938, 0.3826, 0.8927, 0.2733, 0.933, 0.25, 0.6174, 0.06196, 0.6294, 0.01704, 0.75, 0.06699, 0.6174, 0.06196, 0.75, 0.06699, 0.7267, 0.1073, 0.5, 0.04651, 0.5, 0.0, 0.6294, 0.01704, 0.5, 0.04651, 0.6294, 0.01704, 0.6174, 0.06196, 0.9535, 0.5, 0.983, 0.3706, 1.0, 0.5, 0.9535, 0.5, 0.938, 0.3826, 0.983, 0.3706, 0.3826, 0.06196, 0.3706, 0.01704, 0.5, 0.0, 0.3826, 0.06196, 0.5, 0.0, 0.5, 0.04651, 0.938, 0.6174, 1.0, 0.5, 0.983, 0.6294, 0.938, 0.6174, 0.9535, 0.5, 1.0, 0.5, 0.2733, 0.1073, 0.25, 0.06699, 0.3706, 0.01704, 0.2733, 0.1073, 0.3706, 0.01704, 0.3826, 0.06196, 0.8927, 0.7267, 0.983, 0.6294, 0.933, 0.75, 0.8927, 0.7267, 0.938, 0.6174, 0.983, 0.6294, 0.1793, 0.1793, 0.25, 0.06699, 0.2733, 0.1073, 0.1464, 0.1464, 0.25, 0.06699, 0.1793, 0.1793, 0.8207, 0.8207, 0.933, 0.75, 0.8536, 0.8536, 0.8207, 0.8207, 0.8927, 0.7267, 0.933, 0.75, 0.06699, 0.25, 0.1464, 0.1464, 0.1793, 0.1793, 0.06699, 0.25, 0.1793, 0.1793, 0.1073, 0.2733, 0.75, 0.933, 0.7267, 0.8927, 0.8207, 0.8207, 0.75, 0.933, 0.8207, 0.8207, 0.8536, 0.8536, 0.01704, 0.3706, 0.1073, 0.2733, 0.06196, 0.3826, 0.01704, 0.3706, 0.06699, 0.25, 0.1073, 0.2733, 0.6294, 0.983, 0.7267, 0.8927, 0.75, 0.933, 0.6294, 0.983, 0.6174, 0.938, 0.7267, 0.8927, 0.5, 0.9535, 0.6174, 0.938, 0.6294, 0.983, 0.0, 0.5, 0.01704, 0.3706, 0.06196, 0.3826, 0.0, 0.5, 0.06196, 0.3826, 0.04651, 0.5, 0.5, 1.0, 0.5, 0.9535, 0.6294, 0.983, 0.01704, 0.6294, 0.0, 0.5, 0.04651, 0.5, 0.01704, 0.6294, 0.04651, 0.5, 0.06196, 0.6174, 0.3706, 0.983, 0.5, 0.9535, 0.5, 1.0, 0.3706, 0.983, 0.3826, 0.938, 0.5, 0.9535, 0.1073, 0.7267, 0.01704, 0.6294, 0.06196, 0.6174, 0.25, 0.933, 0.3826, 0.938, 0.3706, 0.983, 0.25, 0.933, 0.2733, 0.8927, 0.3826, 0.938, 0.06699, 0.75, 0.01704, 0.6294, 0.1073, 0.7267, 0.1464, 0.8536, 0.1073, 0.7267, 0.1793, 0.8207, 0.1464, 0.8536, 0.1793, 0.8207, 0.2733, 0.8927, 0.1464, 0.8536, 0.2733, 0.8927, 0.25, 0.933, 0.1464, 0.8536, 0.06699, 0.75, 0.1073, 0.7267, 0.983, 0.7412, 1.0, 1.0, 1.0, 1.0, 0.983, 0.7412, 1.0, 1.0, 0.983, 0.7412, 0.933, 0.5, 0.983, 0.7412, 0.933, 0.5, 0.933, 0.5, 0.983, 0.7412, 0.983, 0.7412, 0.8536, 0.2929, 0.933, 0.5, 0.8536, 0.2929, 0.8536, 0.2929, 0.933, 0.5, 0.933, 0.5, 0.75, 0.134, 0.8536, 0.2929, 0.75, 0.134, 0.75, 0.134, 0.8536, 0.2929, 0.8536, 0.2929, 0.6294, 0.03407, 0.75, 0.134, 0.6294, 0.03407, 0.6294, 0.03407, 0.75, 0.134, 0.75, 0.134, 0.5, 0.0, 0.6294, 0.03407, 0.5, 0.0, 0.5, 0.0, 0.6294, 0.03407, 0.6294, 0.03407, 0.3706, 0.03407, 0.5, 0.0, 0.3706, 0.03407, 0.3706, 0.03407, 0.5, 0.0, 0.5, 0.0, 0.25, 0.134, 0.3706, 0.03407, 0.25, 0.134, 0.25, 0.134, 0.3706, 0.03407, 0.3706, 0.03407, 0.1464, 0.2929, 0.25, 0.134, 0.1464, 0.2929, 0.1464, 0.2929, 0.25, 0.134, 0.25, 0.134, 0.06699, 0.5, 0.1464, 0.2929, 0.06699, 0.5, 0.06699, 0.5, 0.1464, 0.2929, 0.1464, 0.2929, 0.01704, 0.7412, 0.06699, 0.5, 0.01704, 0.7412, 0.01704, 0.7412, 0.06699, 0.5, 0.06699, 0.5, 0.0, 1.0, 0.01704, 0.7412, 0.0, 1.0, 0.0, 1.0, 0.01704, 0.7412, 0.01704, 0.7412, 0.1274, 0.2849, 0.1464, 0.1464, 0.06699, 0.25, 0.1274, 0.2849, 0.1958, 0.1958, 0.1464, 0.1464, 0.2849, 0.1274, 0.25, 0.06699, 0.1464, 0.1464, 0.2849, 0.1274, 0.1464, 0.1464, 0.1958, 0.1958, 0.08443, 0.3886, 0.06699, 0.25, 0.01704, 0.3706, 0.08443, 0.3886, 0.1274, 0.2849, 0.06699, 0.25, 0.3886, 0.08443, 0.3706, 0.01704, 0.25, 0.06699, 0.3886, 0.08443, 0.25, 0.06699, 0.2849, 0.1274, 0.06977, 0.5, 0.01704, 0.3706, 0.0, 0.5, 0.06977, 0.5, 0.08443, 0.3886, 0.01704, 0.3706, 0.5, 0.06977, 0.5, 0.0, 0.3706, 0.01704, 0.5, 0.06977, 0.3706, 0.01704, 0.3886, 0.08443, 0.6114, 0.08443, 0.6294, 0.01704, 0.5, 0.0, 0.6114, 0.08443, 0.5, 0.0, 0.5, 0.06977, 0.08443, 0.6114, 0.0, 0.5, 0.01704, 0.6294, 0.08443, 0.6114, 0.06977, 0.5, 0.0, 0.5, 0.7151, 0.1274, 0.75, 0.06699, 0.6294, 0.01704, 0.7151, 0.1274, 0.6294, 0.01704, 0.6114, 0.08443, 0.1274, 0.7151, 0.01704, 0.6294, 0.06699, 0.75, 0.1274, 0.7151, 0.08443, 0.6114, 0.01704, 0.6294, 0.8042, 0.1958, 0.8536, 0.1464, 0.75, 0.06699, 0.8042, 0.1958, 0.75, 0.06699, 0.7151, 0.1274, 0.1958, 0.8042, 0.06699, 0.75, 0.1464, 0.8536, 0.1958, 0.8042, 0.1274, 0.7151, 0.06699, 0.75, 0.8726, 0.2849, 0.8536, 0.1464, 0.8042, 0.1958, 0.933, 0.25, 0.8536, 0.1464, 0.8726, 0.2849, 0.25, 0.933, 0.2849, 0.8726, 0.1958, 0.8042, 0.25, 0.933, 0.1958, 0.8042, 0.1464, 0.8536, 0.983, 0.3706, 0.933, 0.25, 0.8726, 0.2849, 0.983, 0.3706, 0.8726, 0.2849, 0.9156, 0.3886, 0.3706, 0.983, 0.2849, 0.8726, 0.25, 0.933, 0.3706, 0.983, 0.3886, 0.9156, 0.2849, 0.8726, 0.5, 0.9302, 0.3886, 0.9156, 0.3706, 0.983, 0.5, 1.0, 0.5, 0.9302, 0.3706, 0.983, 1.0, 0.5, 0.983, 0.3706, 0.9156, 0.3886, 1.0, 0.5, 0.9156, 0.3886, 0.9302, 0.5, 0.6294, 0.983, 0.5, 0.9302, 0.5, 1.0, 0.6294, 0.983, 0.6114, 0.9156, 0.5, 0.9302, 0.983, 0.6294, 0.9156, 0.6114, 0.8726, 0.7151, 0.983, 0.6294, 0.9302, 0.5, 0.9156, 0.6114, 0.983, 0.6294, 1.0, 0.5, 0.9302, 0.5, 0.75, 0.933, 0.6114, 0.9156, 0.6294, 0.983, 0.75, 0.933, 0.7151, 0.8726, 0.6114, 0.9156, 0.75, 0.933, 0.8042, 0.8042, 0.7151, 0.8726, 0.933, 0.75, 0.983, 0.6294, 0.8726, 0.7151, 0.8536, 0.8536, 0.8042, 0.8042, 0.75, 0.933, 0.8536, 0.8536, 0.933, 0.75, 0.8726, 0.7151, 0.8536, 0.8536, 0.8726, 0.7151, 0.8042, 0.8042, 0.983, 0.7412, 1.0, 1.0, 1.0, 1.0, 0.983, 0.7412, 1.0, 1.0, 0.983, 0.7412, 0.933, 0.5, 0.983, 0.7412, 0.933, 0.5, 0.933, 0.5, 0.983, 0.7412, 0.983, 0.7412, 0.8536, 0.2929, 0.933, 0.5, 0.8536, 0.2929, 0.8536, 0.2929, 0.933, 0.5, 0.933, 0.5, 0.75, 0.134, 0.8536, 0.2929, 0.75, 0.134, 0.75, 0.134, 0.8536, 0.2929, 0.8536, 0.2929, 0.6294, 0.03407, 0.75, 0.134, 0.6294, 0.03407, 0.6294, 0.03407, 0.75, 0.134, 0.75, 0.134, 0.5, 0.0, 0.6294, 0.03407, 0.5, 0.0, 0.5, 0.0, 0.6294, 0.03407, 0.6294, 0.03407, 0.3706, 0.03407, 0.5, 0.0, 0.3706, 0.03407, 0.3706, 0.03407, 0.5, 0.0, 0.5, 0.0, 0.25, 0.134, 0.3706, 0.03407, 0.25, 0.134, 0.25, 0.134, 0.3706, 0.03407, 0.3706, 0.03407, 0.1464, 0.2929, 0.25, 0.134, 0.1464, 0.2929, 0.1464, 0.2929, 0.25, 0.134, 0.25, 0.134, 0.06699, 0.5, 0.1464, 0.2929, 0.06699, 0.5, 0.06699, 0.5, 0.1464, 0.2929, 0.1464, 0.2929, 0.01704, 0.7412, 0.06699, 0.5, 0.01704, 0.7412, 0.01704, 0.7412, 0.06699, 0.5, 0.06699, 0.5, 0.0, 1.0, 0.01704, 0.7412, 0.0, 1.0, 0.0, 1.0, 0.01704, 0.7412, 0.01704, 0.7412, 0.3128, 0.3919, 0.1464, 0.1464, 0.06699, 0.25, 0.3128, 0.3919, 0.3471, 0.3471, 0.1464, 0.1464, 0.3919, 0.3128, 0.25, 0.06699, 0.1464, 0.1464, 0.3919, 0.3128, 0.1464, 0.1464, 0.3471, 0.3471, 0.2912, 0.444, 0.06699, 0.25, 0.01704, 0.3706, 0.2912, 0.444, 0.3128, 0.3919, 0.06699, 0.25, 0.444, 0.2912, 0.3706, 0.01704, 0.25, 0.06699, 0.444, 0.2912, 0.25, 0.06699, 0.3919, 0.3128, 0.2838, 0.5, 0.01704, 0.3706, 0.0, 0.5, 0.2838, 0.5, 0.2912, 0.444, 0.01704, 0.3706, 0.5, 0.2838, 0.5, 0.0, 0.3706, 0.01704, 0.5, 0.2838, 0.3706, 0.01704, 0.444, 0.2912, 0.2912, 0.556, 0.0, 0.5, 0.01704, 0.6294, 0.2912, 0.556, 0.2838, 0.5, 0.0, 0.5, 0.556, 0.2912, 0.6294, 0.01704, 0.5, 0.0, 0.556, 0.2912, 0.5, 0.0, 0.5, 0.2838, 0.3128, 0.6081, 0.01704, 0.6294, 0.06699, 0.75, 0.3128, 0.6081, 0.2912, 0.556, 0.01704, 0.6294, 0.6081, 0.3128, 0.75, 0.06699, 0.6294, 0.01704, 0.6081, 0.3128, 0.6294, 0.01704, 0.556, 0.2912, 0.3471, 0.6529, 0.06699, 0.75, 0.1464, 0.8536, 0.3471, 0.6529, 0.3128, 0.6081, 0.06699, 0.75, 0.6529, 0.3471, 0.8536, 0.1464, 0.75, 0.06699, 0.6529, 0.3471, 0.75, 0.06699, 0.6081, 0.3128, 0.25, 0.933, 0.3919, 0.6872, 0.3471, 0.6529, 0.25, 0.933, 0.444, 0.7088, 0.3919, 0.6872, 0.25, 0.933, 0.3471, 0.6529, 0.1464, 0.8536, 0.933, 0.25, 0.6529, 0.3471, 0.6872, 0.3919, 0.933, 0.25, 0.8536, 0.1464, 0.6529, 0.3471, 0.3706, 0.983, 0.444, 0.7088, 0.25, 0.933, 0.983, 0.3706, 0.933, 0.25, 0.6872, 0.3919, 0.983, 0.3706, 0.7088, 0.444, 0.7162, 0.5, 0.983, 0.3706, 0.6872, 0.3919, 0.7088, 0.444, 0.5, 1.0, 0.444, 0.7088, 0.3706, 0.983, 0.5, 1.0, 0.5, 0.7162, 0.444, 0.7088, 1.0, 0.5, 0.983, 0.3706, 0.7162, 0.5, 0.6294, 0.983, 0.5, 0.7162, 0.5, 1.0, 0.6294, 0.983, 0.556, 0.7088, 0.5, 0.7162, 0.983, 0.6294, 1.0, 0.5, 0.7162, 0.5, 0.983, 0.6294, 0.7162, 0.5, 0.7088, 0.556, 0.75, 0.933, 0.556, 0.7088, 0.6294, 0.983, 0.75, 0.933, 0.6081, 0.6872, 0.556, 0.7088, 0.933, 0.75, 0.983, 0.6294, 0.7088, 0.556, 0.933, 0.75, 0.7088, 0.556, 0.6872, 0.6081, 0.8536, 0.8536, 0.6081, 0.6872, 0.75, 0.933, 0.8536, 0.8536, 0.6529, 0.6529, 0.6081, 0.6872, 0.8536, 0.8536, 0.933, 0.75, 0.6872, 0.6081, 0.8536, 0.8536, 0.6872, 0.6081, 0.6529, 0.6529, 0.0, 0.983, 0.0, 1.0, 1.0, 1.0, 0.0, 0.983, 1.0, 1.0, 1.0, 0.983, 0.0, 0.933, 1.0, 0.983, 1.0, 0.933, 0.0, 0.933, 0.0, 0.983, 1.0, 0.983, 0.0, 0.8536, 1.0, 0.933, 1.0, 0.8536, 0.0, 0.8536, 0.0, 0.933, 1.0, 0.933, 0.0, 0.75, 1.0, 0.8536, 1.0, 0.75, 0.0, 0.75, 0.0, 0.8536, 1.0, 0.8536, 0.0, 0.6294, 1.0, 0.75, 1.0, 0.6294, 0.0, 0.6294, 0.0, 0.75, 1.0, 0.75, 0.0, 0.5, 1.0, 0.6294, 1.0, 0.5, 0.0, 0.5, 0.0, 0.6294, 1.0, 0.6294, 0.0, 0.3887, 1.0, 0.5, 1.0, 0.3706, 0.0, 0.3887, 0.0, 0.5, 1.0, 0.5, 0.0, 0.2831, 1.0, 0.3706, 1.0, 0.25, 0.0, 0.2831, 0.0, 0.3887, 1.0, 0.3706, 0.0, 0.1883, 1.0, 0.25, 1.0, 0.1464, 0.0, 0.1883, 0.0, 0.2831, 1.0, 0.25, 0.0, 0.1091, 1.0, 0.1464, 1.0, 0.06699, 0.0, 0.1091, 0.0, 0.1883, 1.0, 0.1464, 0.0, 0.04952, 1.0, 0.06699, 1.0, 0.01704, 0.0, 0.04952, 0.0, 0.1091, 1.0, 0.06699, 0.0, 0.01254, 1.0, 0.01704, 1.0, 0.0, 0.0, 0.01254, 0.0, 0.04952, 1.0, 0.01704, 0.0, 0.0, 0.0, 0.01254, 1.0, 0.0])
me_shape_9_indexedfaceset.materials.append(mat_metal_pins_gold)
me_shape_9_indexedfaceset.update()

# ---- objects
ob_shape_9_indexedfaceset = bpy.data.objects.new('SHAPE_9_IndexedFaceSet', me_shape_9_indexedfaceset)

# ---- transforms, parenting, visibility, modifiers, constraints
ob_shape_9_indexedfaceset.location = (0.0, 0.0, 0.0)
ob_shape_9_indexedfaceset.rotation_euler = (-0.0, -1.571, -0.0)
ob_shape_9_indexedfaceset.scale = (2.54, 2.54, 2.54)
_m = ob_shape_9_indexedfaceset.modifiers.new('Bevel', 'BEVEL')
_m.segments = 3

# ---- collection membership
col_collection.objects.link(ob_shape_9_indexedfaceset)

# ---- scene / render settings (as saved in the file)
scene.frame_start = 1; scene.frame_end = 250; scene.frame_set(1)
scene.render.engine = 'BLENDER_EEVEE_NEXT'
scene.cycles.sampling_pattern = 'TABULATED_SOBOL'
scene.eevee.ray_tracing_options.trace_max_roughness = 0.0
bpy.context.view_layer.update()

# ---- added for rendering (the .blend has no active camera and no usable light): camera, sun
cam_auto = bpy.data.cameras.new('AutoCamera')
cam_auto.lens = 50.0
cam_auto.sensor_width = 36.0
cam_auto.clip_end = 1000.0
ob_auto_camera = bpy.data.objects.new('AutoCamera', cam_auto)
scene.collection.objects.link(ob_auto_camera)
ob_auto_camera.location = (8.34847, -10.0182, 8.49378)
ob_auto_camera.rotation_euler = (1.09748, -7.21219e-08, 0.694738)
scene.camera = ob_auto_camera
light_auto_sun = bpy.data.lights.new('AutoSun', 'SUN')
light_auto_sun.energy = 3.0
light_auto_sun.angle = 0.0523599
ob_auto_sun = bpy.data.objects.new('AutoSun', light_auto_sun)
scene.collection.objects.link(ob_auto_sun)
ob_auto_sun.rotation_euler = (0.872665, 0.174533, 0.523599)
bpy.context.view_layer.update()
